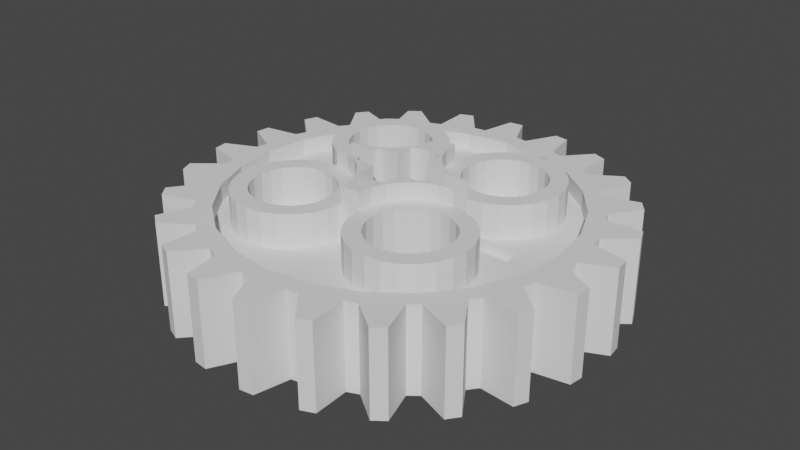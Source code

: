 # Source: Submarin_extra.blend  (saved by Blender 3.4.6; exported with 4.5.12 LTS)
import bpy
from mathutils import Matrix  # noqa: F401  (used for matrix-valued properties, if any)

bpy.ops.wm.read_factory_settings(use_empty=True)
scene = bpy.context.scene
scene.name = 'Scene'

# ---- collections
col_collection = bpy.data.collections.new('Collection'); scene.collection.children.link(col_collection)
col_collection_2 = bpy.data.collections.new('Collection 2'); scene.collection.children.link(col_collection_2)

# ---- world
world_world = bpy.data.worlds.new('World'); scene.world = world_world
world_world.use_nodes = True; world_world.node_tree.nodes.clear()
_N = world_world.node_tree.nodes; _L = world_world.node_tree.links
n0 = _N.new('ShaderNodeOutputWorld'); n0.name = 'World Output'; n0.location = (300, 300)
n1 = _N.new('ShaderNodeBackground'); n1.name = 'Background'; n1.location = (10, 300)
n1.inputs[0].default_value = (0.05088, 0.05088, 0.05088, 1.0)
_L.new(n1.outputs[0], n0.inputs[0])
n0.is_active_output = True
world_world.color = (0.05088, 0.05088, 0.05088)
world_world.use_sun_shadow = False
world_world.sun_shadow_jitter_overblur = 0.0

# ---- meshes
me_bbstock24tgear = bpy.data.meshes.new('bbStock24TGear')
me_bbstock24tgear.from_pydata([(13.51, 18.36, 5.0), (11.65, 19.14, 4.0), (13.51, 18.36, 4.0), (11.11, 19.36, 4.0), (11.11, 19.36, 5.0), (11.65, 19.14, 5.0), (14.93, 3.298, 6.0), (14.22, 2.756, 4.0), (14.93, 3.298, 4.0), (14.22, 2.756, 6.0), (3.896, 16.04, 6.0), (3.314, 15.8, 1.057e-15), (3.896, 16.04, 1.057e-15), (3.314, 15.8, 6.0), (13.4, 10.42, 6.0), (12.52, 10.3, 4.0), (13.4, 10.42, 4.0), (12.52, 10.3, 6.0), (-3.713, 5.56, 5.0), (-3.388, 4.777, 0.0), (-3.388, 4.777, 5.0), (-3.713, 5.56, 0.0), (7.896, 12.04, 7.0), (7.519, 11.88, -3.701e-15), (7.896, 12.04, -3.701e-15), (7.519, 11.88, 7.0), (3.019, 0.1826, 5.0), (2.45, 0.6196, 0.0), (3.019, 0.1826, 0.0), (2.45, 0.6196, 5.0), (9.225, 14.59, 6.0), (9.109, 13.71, 4.0), (9.109, 13.71, 6.0), (9.225, 14.59, 4.0), (11.37, 20.33, 5.0), (12.03, 20.06, 0.0), (11.37, 20.33, 0.0), (12.03, 20.06, 5.0), (13.45, 21.62, 5.0), (13.45, 21.62, 0.0), (7.813, 12.83, 7.0), (7.472, 12.0, 6.0), (7.472, 12.0, 7.0), (7.813, 12.83, 6.0), (19.14, 12.56, 0.0), (19.24, 11.84, 5.0), (19.24, 11.84, 0.0), (19.14, 12.56, 5.0), (9.225, 12.83, 6.0), (9.566, 12.0, 6.0), (9.566, 15.41, 6.0), (10.11, 11.3, 6.0), (10.11, 16.12, 6.0), (10.11, 13.71, 6.0), (10.19, 13.09, 6.0), (10.81, 10.76, 6.0), (10.43, 12.5, 6.0), (10.82, 12.0, 6.0), (11.64, 10.42, 6.0), (11.31, 11.62, 6.0), (11.9, 11.38, 6.0), (12.52, 11.3, 6.0), (13.14, 11.38, 6.0), (13.72, 11.62, 6.0), (14.22, 10.76, 6.0), (14.22, 12.0, 6.0), (14.61, 12.5, 6.0), (14.93, 11.3, 6.0), (14.85, 13.09, 6.0), (14.93, 13.71, 6.0), (10.19, 14.33, 6.0), (10.81, 16.66, 6.0), (10.43, 14.91, 6.0), (10.82, 15.41, 6.0), (11.64, 17.0, 6.0), (11.31, 15.8, 6.0), (11.9, 16.04, 6.0), (12.52, 17.12, 6.0), (12.52, 16.12, 6.0), (13.14, 16.04, 6.0), (13.4, 17.0, 6.0), (13.72, 15.8, 6.0), (14.22, 16.66, 6.0), (14.22, 15.41, 6.0), (14.61, 14.91, 6.0), (14.93, 16.12, 6.0), (14.85, 14.33, 6.0), (15.47, 12.0, 6.0), (15.47, 15.41, 6.0), (15.81, 12.83, 6.0), (15.81, 14.59, 6.0), (15.93, 13.71, 6.0), (18.74, 17.56, 0.0), (19.26, 16.88, 5.0), (19.26, 16.88, 0.0), (18.74, 17.56, 5.0), (18.87, 6.199, 5.0), (20.43, 4.777, 0.0), (18.87, 6.199, 0.0), (20.43, 4.777, 5.0), (2.109, 13.71, 1.057e-15), (2.191, 13.09, 6.0), (2.191, 13.09, 1.057e-15), (2.109, 13.71, 6.0), (3.314, 7.796, 6.0), (2.815, 7.413, -4.582e-15), (3.314, 7.796, -4.582e-15), (2.815, 7.413, 6.0), (9.225, 4.826, 6.0), (9.566, 4.004, 4.0), (9.566, 4.004, 6.0), (9.225, 4.826, 4.0), (6.847, 13.09, 6.0), (6.606, 12.5, 1.057e-15), (6.606, 12.5, 6.0), (6.847, 13.09, 1.057e-15), (10.11, 8.12, 6.0), (9.566, 7.414, 7.0), (9.566, 7.414, 6.0), (9.724, 7.622, 7.0), (10.11, 8.12, 7.0), (10.82, 7.413, -4.582e-15), (10.43, 6.914, 6.0), (10.43, 6.914, -4.582e-15), (10.82, 7.413, 6.0), (10.19, 6.333, 6.0), (10.19, 6.333, -4.582e-15), (2.108, 16.12, 6.0), (1.566, 15.41, 4.0), (1.566, 15.41, 6.0), (2.108, 16.12, 4.0), (14.22, 8.662, 6.0), (14.93, 8.12, 4.0), (14.22, 8.662, 4.0), (14.93, 8.12, 6.0), (13.4, 2.415, 4.0), (13.4, 2.415, 6.0), (15.47, 7.414, 4.0), (15.81, 6.591, 6.0), (15.81, 6.591, 4.0), (15.47, 7.414, 6.0), (9.109, 5.709, 6.0), (9.109, 5.709, 4.0), (4.519, 16.12, 6.0), (4.519, 16.12, 1.057e-15), (5.143, 11.38, 6.0), (5.724, 11.62, 1.057e-15), (5.143, 11.38, 1.057e-15), (5.724, 11.62, 6.0), (12.52, 9.119, 6.0), (13.4, 9.003, 4.0), (12.52, 9.119, 4.0), (13.4, 9.003, 6.0), (15.47, 4.004, 4.0), (15.47, 4.004, 6.0), (2.432, 6.914, 6.0), (2.432, 6.914, -4.582e-15), (1.225, 14.59, 6.0), (1.109, 13.71, 4.0), (1.109, 13.71, 6.0), (1.225, 14.59, 4.0), (14.61, 4.504, 6.0), (14.22, 4.005, -4.582e-15), (14.22, 4.005, 6.0), (14.61, 4.504, -4.582e-15), (7.472, 15.41, 4.0), (7.813, 14.59, 6.0), (7.813, 14.59, 4.0), (7.472, 15.41, 6.0), (3.637, 10.42, 6.0), (2.814, 10.76, 4.0), (3.637, 10.42, 4.0), (2.814, 10.76, 6.0), (6.606, 14.91, 6.0), (6.847, 14.33, 1.057e-15), (6.847, 14.33, 6.0), (6.606, 14.91, 1.057e-15), (4.519, 10.3, 6.0), (4.519, 10.3, 4.0), (14.85, 6.333, 6.0), (14.93, 5.709, -4.582e-15), (14.93, 5.709, 6.0), (14.85, 6.333, -4.582e-15), (6.224, 2.756, 6.0), (5.402, 2.415, 4.0), (6.224, 2.756, 4.0), (5.402, 2.415, 6.0), (6.931, 16.12, 4.0), (6.931, 16.12, 6.0), (2.815, 15.41, 1.057e-15), (2.815, 15.41, 6.0), (7.929, 5.709, 4.0), (7.813, 4.826, 6.0), (7.813, 4.826, 4.0), (7.929, 5.709, 6.0), (3.637, 9.003, 6.0), (4.519, 9.119, 4.0), (3.637, 9.003, 4.0), (4.519, 9.119, 6.0), (4.519, 11.3, 6.0), (4.519, 11.3, 1.057e-15), (3.896, 11.38, 6.0), (3.896, 11.38, 1.057e-15), (1.225, 4.826, 6.0), (1.566, 4.004, 4.0), (1.566, 4.004, 6.0), (1.225, 4.826, 4.0), (1.566, 12.0, 6.0), (2.108, 11.3, 4.0), (2.108, 11.3, 6.0), (1.566, 12.0, 4.0), (13.14, 3.381, 6.0), (13.72, 3.622, -4.582e-15), (13.14, 3.381, -4.582e-15), (13.72, 3.622, 6.0), (13.4, 17.0, 4.0), (12.52, 17.12, 4.0), (17.04, 19.42, 0.0), (16.3, 17.49, 5.0), (16.3, 17.49, 0.0), (17.04, 19.42, 5.0), (2.191, 6.333, -4.582e-15), (2.109, 5.709, 6.0), (2.109, 5.709, -4.582e-15), (2.191, 6.333, 6.0), (15.81, 14.59, 4.0), (15.93, 13.71, 4.0), (15.47, 15.41, 4.0), (14.93, 16.12, 4.0), (19.52, 9.709, 0.0), (19.43, 8.997, 5.0), (19.43, 8.997, 0.0), (19.52, 9.709, 5.0), (1.566, 7.414, 6.0), (1.225, 6.591, 4.0), (1.225, 6.591, 6.0), (1.566, 7.414, 4.0), (1.109, 5.709, 4.0), (1.109, 5.709, 6.0), (3.314, 11.62, 6.0), (3.314, 11.62, 1.057e-15), (6.223, 15.41, 6.0), (5.724, 15.8, 1.057e-15), (6.223, 15.41, 1.057e-15), (5.724, 15.8, 6.0), (6.223, 7.413, 6.0), (5.724, 7.796, -4.582e-15), (6.223, 7.413, -4.582e-15), (5.724, 7.796, 6.0), (6.223, 12.0, 1.057e-15), (6.223, 12.0, 6.0), (10.11, 5.709, 6.0), (10.11, 5.709, -4.582e-15), (3.896, 3.381, 6.0), (4.519, 3.299, -4.582e-15), (3.896, 3.381, -4.582e-15), (4.519, 3.299, 6.0), (3.314, 3.622, 6.0), (3.314, 3.622, -4.582e-15), (15.93, 5.709, 6.0), (15.93, 5.709, 4.0), (14.61, 6.914, 6.0), (14.61, 6.914, -4.582e-15), (5.143, 3.381, -4.582e-15), (5.143, 3.381, 6.0), (2.108, 8.12, 6.0), (2.814, 8.662, 4.0), (2.108, 8.12, 4.0), (2.814, 8.662, 6.0), (10.81, 16.66, 4.0), (10.11, 16.12, 4.0), (10.11, 3.298, 4.0), (10.11, 3.298, 6.0), (3.637, 2.415, 6.0), (2.814, 2.756, 4.0), (3.637, 2.415, 4.0), (2.814, 2.756, 6.0), (6.224, 16.66, 6.0), (6.224, 16.66, 4.0), (10.2, 22.49, 5.0), (9.231, 20.62, 0.0), (9.231, 20.62, 5.0), (10.2, 22.49, 0.0), (4.519, 2.299, 6.0), (4.519, 2.299, 4.0), (14.22, 16.66, 4.0), (14.22, 7.413, 6.0), (13.72, 7.796, -4.582e-15), (14.22, 7.413, -4.582e-15), (13.72, 7.796, 6.0), (5.143, 8.037, -4.582e-15), (5.143, 8.037, 6.0), (2.191, 5.085, 6.0), (2.191, 5.085, -4.582e-15), (9.225, 6.591, 6.0), (10.19, 5.085, 6.0), (10.81, 2.756, 6.0), (10.43, 4.504, 6.0), (10.82, 4.005, 6.0), (11.64, 2.415, 6.0), (11.31, 3.622, 6.0), (11.9, 3.381, 6.0), (12.52, 2.299, 6.0), (12.52, 3.299, 6.0), (14.85, 5.085, 6.0), (10.81, 8.662, 6.0), (11.64, 9.003, 6.0), (11.31, 7.796, 6.0), (11.9, 8.037, 6.0), (12.52, 8.119, 6.0), (13.14, 8.037, 6.0), (15.81, 4.826, 6.0), (15.81, 12.83, 4.0), (11.64, 2.415, 4.0), (12.52, 2.299, 4.0), (5.933, 0.05795, 5.0), (7.938, -0.206, 4.0), (5.933, 0.05795, 4.0), (8.519, -0.2825, 4.0), (8.519, -0.2825, 5.0), (7.938, -0.206, 5.0), (5.402, 17.0, 6.0), (5.402, 17.0, 4.0), (2.108, 3.298, 4.0), (2.108, 3.298, 6.0), (2.803, -1.874, 0.0), (2.803, -1.874, 5.0), (16.82, 4.248, 5.0), (15.58, 2.644, 4.0), (15.58, 2.644, 5.0), (16.82, 4.248, 4.0), (17.17, 4.713, 5.0), (17.17, 4.713, 4.0), (11.31, 7.796, -4.582e-15), (2.814, 16.66, 4.0), (2.814, 16.66, 6.0), (5.724, 3.622, 6.0), (6.223, 4.005, -4.582e-15), (5.724, 3.622, -4.582e-15), (6.223, 4.005, 6.0), (2.432, 12.5, 6.0), (2.432, 12.5, 1.057e-15), (3.637, 17.0, 6.0), (4.519, 17.12, 4.0), (3.637, 17.0, 4.0), (4.519, 17.12, 6.0), (2.815, 4.005, 6.0), (2.815, 4.005, -4.582e-15), (9.225, 6.591, 7.0), (15.47, 12.0, 4.0), (5.143, 16.04, 1.057e-15), (5.143, 16.04, 6.0), (14.85, 5.085, -4.582e-15), (11.9, 8.037, -4.582e-15), (7.472, 4.004, 4.0), (6.931, 3.298, 6.0), (6.931, 3.298, 4.0), (7.472, 4.004, 6.0), (6.847, 5.085, 6.0), (6.606, 4.504, -4.582e-15), (6.606, 4.504, 6.0), (6.847, 5.085, -4.582e-15), (-2.2, 7.574, 5.0), (-4.259, 8.027, 0.0), (-2.2, 7.574, 0.0), (-4.259, 8.027, 5.0), (18.05, 15.21, 5.0), (18.05, 15.21, 0.0), (6.929, 13.71, 6.0), (6.929, 13.71, 1.057e-15), (15.81, 4.826, 4.0), (12.52, 3.299, -4.582e-15), (11.9, 3.381, -4.582e-15), (11.31, 3.622, -4.582e-15), (1.225, 12.83, 4.0), (1.225, 12.83, 6.0), (10.82, 4.005, -4.582e-15), (10.43, 4.504, -4.582e-15), (10.19, 5.085, -4.582e-15), (2.815, 12.0, 6.0), (5.402, 10.42, 6.0), (6.224, 10.76, 6.0), (6.931, 11.3, 6.0), (2.191, 14.33, 6.0), (2.432, 14.91, 6.0), (7.929, 13.71, 6.0), (13.51, 1.056, 5.0), (15.12, 2.287, 4.0), (13.51, 1.056, 4.0), (15.12, 2.287, 5.0), (6.606, 6.914, 6.0), (6.847, 6.333, -4.582e-15), (6.847, 6.333, 6.0), (6.606, 6.914, -4.582e-15), (9.566, 15.41, 4.0), (2.432, 4.504, -4.582e-15), (2.432, 4.504, 6.0), (14.24, 21.29, 0.0), (14.24, 21.29, 5.0), (2.432, 14.91, 1.057e-15), (2.191, 14.33, 1.057e-15), (10.81, 2.756, 4.0), (11.04, 22.38, 0.0), (11.04, 22.38, 5.0), (13.14, 8.037, -4.582e-15), (18.25, 11.71, 5.0), (18.51, 9.709, 4.0), (18.51, 9.709, 5.0), (18.25, 11.71, 4.0), (18.17, 12.29, 5.0), (18.17, 12.29, 4.0), (11.64, 17.0, 4.0), (18.43, 9.128, 5.0), (18.17, 7.123, 4.0), (18.17, 7.123, 5.0), (18.43, 9.128, 4.0), (4.519, 8.119, -4.582e-15), (4.519, 8.119, 6.0), (3.896, 8.037, 6.0), (3.896, 8.037, -4.582e-15), (3.524, 1.056, 5.0), (5.392, 0.2823, 4.0), (3.524, 1.056, 4.0), (5.392, 0.2823, 5.0), (5.933, 19.36, 5.0), (4.065, 18.59, 4.0), (5.933, 19.36, 4.0), (3.524, 18.36, 4.0), (3.524, 18.36, 5.0), (4.065, 18.59, 5.0), (8.519, 19.7, 5.0), (6.515, 19.44, 4.0), (8.519, 19.7, 4.0), (6.515, 19.44, 5.0), (16.73, 16.92, 5.0), (16.73, 16.92, 0.0), (12.52, 8.119, -4.582e-15), (2.815, 12.0, 1.057e-15), (17.4, 14.16, 5.0), (17.4, 14.16, 4.0), (17.17, 14.7, 5.0), (17.17, 14.7, 4.0), (1.919, 17.13, 4.0), (1.454, 16.77, 4.0), (1.454, 16.77, 5.0), (1.919, 17.13, 5.0), (-1.396, 10.29, 4.0), (-1.472, 9.709, 5.0), (-1.472, 9.709, 4.0), (-1.396, 10.29, 5.0), (-1.132, 12.29, 4.0), (-1.132, 12.29, 5.0), (14.22, 10.76, 4.0), (14.02, 19.24, 5.0), (14.59, 18.8, 0.0), (14.02, 19.24, 0.0), (14.59, 18.8, 5.0), (9.519, 8.709, 7.0), (9.519, 7.537, -7.931e-15), (9.519, 7.537, 7.0), (9.519, 8.709, -2.291e-15), (15.58, 16.77, 5.0), (13.98, 18.0, 4.0), (15.58, 16.77, 4.0), (13.98, 18.0, 5.0), (0.2234, 15.17, 4.0), (-0.1335, 14.7, 5.0), (-0.1335, 14.7, 4.0), (0.2234, 15.17, 5.0), (6.929, 5.709, 6.0), (6.929, 5.709, -4.582e-15), (9.101, 19.62, 4.0), (9.101, 19.62, 5.0), (-1.208, 7.704, 4.0), (-1.132, 7.123, 5.0), (-1.132, 7.123, 4.0), (-1.208, 7.704, 5.0), (-0.9073, 12.84, 4.0), (-0.9073, 12.84, 5.0), (7.813, 6.591, 7.0), (7.929, 5.709, 7.0), (7.813, 6.591, 6.0), (5.402, 9.003, 6.0), (6.224, 8.662, 6.0), (6.931, 8.12, 6.0), (7.472, 7.414, 6.0), (10.52, -0.01857, 4.0), (11.11, 0.05795, 4.0), (11.11, 0.05795, 5.0), (10.52, -0.01857, 5.0), (1.454, 2.644, 5.0), (3.059, 1.413, 4.0), (1.454, 2.644, 4.0), (3.059, 1.413, 5.0), (5.402, 9.003, 7.0), (4.519, 9.119, 7.0), (10.11, 11.3, 7.0), (9.724, 11.8, 7.0), (9.566, 12.0, 7.0), (9.109, 5.709, 7.0), (5.402, 10.42, 7.0), (6.224, 10.76, 7.0), (6.931, 8.12, 7.0), (6.224, 8.662, 7.0), (6.432, 8.504, 7.0), (7.314, 7.622, 7.0), (7.472, 7.414, 7.0), (11.64, 10.42, 7.0), (12.52, 10.3, 7.0), (12.52, 9.119, 7.0), (11.64, 9.003, 7.0), (9.225, 12.83, 7.0), (9.109, 13.71, 7.0), (3.587, 21.62, 5.0), (3.683, 19.51, 0.0), (3.683, 19.51, 5.0), (3.587, 21.62, 0.0), (3.019, 19.24, 5.0), (3.019, 19.24, 0.0), (4.371, 21.94, 0.0), (5.672, 20.33, 5.0), (5.672, 20.33, 0.0), (4.371, 21.94, 5.0), (1.109, 9.119, 4.0), (1.109, 10.3, 4.0), (1.097, 3.109, 4.0), (12.97, 0.8317, 4.0), (15.93, 9.119, 4.0), (15.93, 10.3, 4.0), (15.94, 16.31, 4.0), (17.95, 6.581, 4.0), (-0.3578, 5.255, 4.0), (-0.1335, 4.713, 4.0), (7.929, 13.71, 4.0), (14.93, 11.3, 4.0), (10.81, 10.76, 7.0), (10.61, 10.91, 7.0), (17.95, 6.581, 5.0), (8.519, -1.291, 5.0), (7.808, -1.197, 0.0), (8.519, -1.291, 0.0), (7.808, -1.197, 5.0), (4.519, 10.3, 7.0), (7.314, 11.8, 7.0), (6.931, 11.3, 7.0), (12.97, 0.8317, 5.0), (6.347, 8.709, 7.0), (7.519, 8.709, -2.291e-15), (6.347, 8.709, -2.291e-15), (7.519, 8.709, 7.0), (9.143, 7.381, 7.0), (9.143, 7.381, -7.931e-15), (16.37, 19.93, 0.0), (16.37, 19.93, 5.0), (-3.064, 15.43, 5.0), (-1.007, 15.21, 0.0), (-3.064, 15.43, 0.0), (-1.007, 15.21, 5.0), (1.097, 3.109, 5.0), (-0.1335, 4.713, 5.0), (20.75, 13.86, 5.0), (20.75, 13.86, 0.0), (0.6731, -0.5165, 0.0), (0.6731, -0.5165, 5.0), (21.3, 11.39, 0.0), (21.41, 10.55, 5.0), (21.41, 10.55, 0.0), (21.3, 11.39, 5.0), (-2.106, 6.862, 0.0), (-2.106, 6.862, 5.0), (15.94, 16.31, 5.0), (20.43, 14.64, 0.0), (20.43, 14.64, 5.0), (-0.3578, 5.255, 5.0), (-2.481, 9.709, 5.0), (-4.37, 8.868, 5.0), (-2.387, 10.42, 5.0), (-1.831, 13.22, 5.0), (-3.388, 14.64, 5.0), (-0.57, 15.78, 5.0), (-1.19, 18.23, 5.0), (-1.706, 17.56, 5.0), (0.7411, 17.49, 5.0), (1.311, 17.92, 5.0), (1.346, 20.45, 5.0), (0.7411, 1.931, 5.0), (0.0, 0.0, 5.0), (0.6731, 19.93, 5.0), (-1.706, 1.863, 5.0), (-1.007, 4.209, 5.0), (-2.223, 2.536, 5.0), (0.3041, 2.5, 5.0), (-1.282, 4.872, 5.0), (-4.148, 12.23, 5.0), (-4.259, 11.39, 5.0), (-2.106, 12.56, 5.0), (3.587, -2.199, 5.0), (5.009, -0.6416, 5.0), (5.672, -0.9163, 5.0), (5.996, -2.959, 5.0), (6.837, -3.07, 5.0), (9.36, -3.18, 5.0), (10.2, -3.07, 5.0), (10.65, -1.01, 5.0), (11.37, -0.9163, 5.0), (12.67, -2.523, 5.0), (13.45, -2.199, 5.0), (13.36, -0.09213, 5.0), (16.37, -0.5165, 5.0), (15.73, 1.494, 5.0), (15.69, -1.033, 5.0), (17.61, 3.639, 5.0), (18.05, 4.209, 5.0), (20.1, 3.993, 5.0), (19.14, 6.862, 5.0), (21.19, 7.185, 5.0), (21.3, 8.027, 5.0), (18.32, 14.55, 5.0), (14.02, 0.1826, 5.0), (16.3, 1.931, 5.0), (18.23, 1.19, 5.0), (18.74, 1.863, 5.0), (6.384, 20.43, 5.0), (6.837, 22.49, 5.0), (7.678, 22.6, 5.0), (8.519, 20.71, 5.0), (-3.388, 14.64, 0.0), (6.224, 2.756, 2.0), (5.402, 2.415, -4.582e-15), (6.224, 2.756, -4.582e-15), (5.402, 2.415, 2.0), (15.81, 6.591, -4.582e-15), (15.93, 5.709, 2.0), (15.93, 5.709, -4.582e-15), (15.81, 6.591, 2.0), (15.81, 12.83, -4.582e-15), (15.47, 12.0, 2.0), (15.47, 12.0, -4.582e-15), (15.81, 12.83, 2.0), (15.93, 9.119, 2.0), (15.93, 10.3, 2.0), (1.109, 10.3, 2.0), (1.109, 9.119, 2.0), (15.93, 13.71, -4.582e-15), (15.93, 13.71, 2.0), (1.225, 12.83, 2.0), (1.566, 12.0, 1.057e-15), (1.566, 12.0, 2.0), (1.225, 12.83, 1.057e-15), (14.93, 11.3, 2.0), (14.93, 11.3, -4.582e-15), (1.225, 6.591, 2.0), (1.109, 5.709, -4.582e-15), (1.109, 5.709, 2.0), (1.225, 6.591, -4.582e-15), (15.81, 4.826, -4.582e-15), (15.47, 4.004, 2.0), (15.47, 4.004, -4.582e-15), (15.81, 4.826, 2.0), (9.566, 15.41, 2.0), (9.225, 14.59, -4.582e-15), (9.225, 14.59, 2.0), (9.566, 15.41, -4.582e-15), (10.43, 14.91, -4.582e-15), (10.19, 14.33, -4.582e-15), (3.637, 10.42, 2.0), (2.814, 10.76, 1.057e-15), (3.637, 10.42, 1.057e-15), (2.814, 10.76, 2.0), (7.813, 14.59, 1.057e-15), (7.929, 13.71, 2.0), (7.929, 13.71, 1.057e-15), (7.813, 14.59, 2.0), (12.52, 9.119, 2.0), (13.4, 9.003, -4.582e-15), (12.52, 9.119, -4.582e-15), (13.4, 9.003, 2.0), (2.108, 8.12, 2.0), (1.566, 7.414, -4.582e-15), (1.566, 7.414, 2.0), (2.108, 8.12, -4.582e-15), (15.81, 14.59, -4.582e-15), (15.81, 14.59, 2.0), (1.225, 14.59, 1.057e-15), (1.109, 13.71, 1.057e-15), (1.566, 15.41, 1.057e-15), (2.108, 16.12, 1.057e-15), (2.108, 11.3, 1.057e-15), (2.814, 16.66, 1.057e-15), (3.637, 17.0, 1.057e-15), (4.519, 17.12, 1.057e-15), (5.402, 17.0, 1.057e-15), (6.224, 16.66, 1.057e-15), (6.931, 16.12, 1.057e-15), (10.11, 16.12, -4.582e-15), (10.11, 13.71, -4.582e-15), (10.81, 16.66, -4.582e-15), (10.82, 15.41, -4.582e-15), (11.64, 17.0, -4.582e-15), (11.31, 15.8, -4.582e-15), (11.9, 16.04, -4.582e-15), (12.52, 17.12, -4.582e-15), (12.52, 16.12, -4.582e-15), (13.4, 17.0, -4.582e-15), (13.14, 16.04, -4.582e-15), (13.72, 15.8, -4.582e-15), (14.22, 16.66, -4.582e-15), (14.22, 15.41, -4.582e-15), (14.61, 14.91, -4.582e-15), (14.93, 16.12, -4.582e-15), (14.85, 14.33, -4.582e-15), (14.93, 13.71, -4.582e-15), (7.472, 15.41, 1.057e-15), (8.519, 12.12, -3.701e-15), (9.109, 13.71, -4.582e-15), (9.143, 12.04, -3.701e-15), (9.519, 11.88, -3.701e-15), (9.519, 10.71, 1.939e-15), (10.69, 10.71, -3.701e-15), (10.19, 13.09, -4.582e-15), (10.43, 12.5, -4.582e-15), (10.82, 12.0, -4.582e-15), (10.85, 10.33, -3.701e-15), (11.31, 11.62, -4.582e-15), (10.85, 10.3, -3.701e-15), (12.52, 10.3, -4.582e-15), (11.9, 11.38, -4.582e-15), (12.52, 11.3, -4.582e-15), (13.14, 11.38, -4.582e-15), (13.4, 10.42, -4.582e-15), (13.72, 11.62, -4.582e-15), (14.22, 10.76, -4.582e-15), (14.22, 12.0, -4.582e-15), (14.61, 12.5, -4.582e-15), (14.85, 13.09, -4.582e-15), (15.47, 15.41, -4.582e-15), (4.519, 10.3, 1.057e-15), (6.177, 10.3, -3.701e-15), (6.191, 10.33, -3.701e-15), (6.347, 10.71, 1.939e-15), (7.519, 10.71, 1.939e-15), (14.22, 8.662, -4.582e-15), (14.22, 8.662, 2.0), (6.224, 16.66, 2.0), (6.931, 16.12, 2.0), (12.52, 2.299, 2.0), (11.64, 2.415, -4.582e-15), (12.52, 2.299, -4.582e-15), (11.64, 2.415, 2.0), (3.637, 17.0, 2.0), (4.519, 17.12, 2.0), (10.11, 16.12, 2.0), (10.81, 16.66, 2.0), (1.109, 13.71, 2.0), (14.93, 8.12, -4.582e-15), (14.93, 8.12, 2.0), (1.225, 14.59, 2.0), (9.109, 5.709, 2.0), (9.225, 4.826, -4.582e-15), (9.225, 4.826, 2.0), (9.109, 5.709, -7.931e-15), (15.47, 15.41, 2.0), (14.93, 16.12, 2.0), (10.85, 9.085, -7.931e-15), (10.85, 9.119, -7.931e-15), (10.11, 3.298, -4.582e-15), (10.81, 2.756, -4.582e-15), (13.4, 2.415, -4.582e-15), (14.22, 2.756, -4.582e-15), (14.93, 3.298, -4.582e-15), (15.47, 7.414, -4.582e-15), (10.69, 8.709, -7.931e-15), (9.566, 4.004, -4.582e-15), (1.225, 4.826, -4.582e-15), (1.566, 4.004, -4.582e-15), (2.108, 3.298, -4.582e-15), (2.814, 8.662, -4.582e-15), (3.637, 9.003, -4.582e-15), (4.519, 9.119, -7.931e-15), (6.191, 9.119, -7.931e-15), (6.191, 9.085, -7.931e-15), (6.931, 3.298, -4.582e-15), (7.472, 4.004, -4.582e-15), (7.519, 7.537, -7.931e-15), (7.813, 4.826, -4.582e-15), (7.896, 7.381, -7.931e-15), (7.929, 5.709, -7.931e-15), (8.519, 7.299, -7.931e-15), (2.814, 2.756, -4.582e-15), (3.637, 2.415, -4.582e-15), (4.519, 2.299, -4.582e-15), (9.566, 4.004, 2.0), (10.11, 3.298, 2.0), (2.108, 11.3, 2.0), (7.929, 5.709, 2.0), (5.402, 17.0, 2.0), (1.566, 15.41, 2.0), (4.519, 10.3, 2.0), (14.93, 3.298, 2.0), (7.472, 15.41, 2.0), (14.22, 2.756, 2.0), (17.95, 6.581, 2.0), (17.17, 4.713, 0.0), (17.17, 4.713, 2.0), (17.95, 6.581, 0.0), (18.17, 7.123, 2.0), (18.17, 7.123, 0.0), (1.454, 2.644, 2.0), (3.059, 1.413, 0.0), (1.454, 2.644, 0.0), (3.524, 1.056, 0.0), (3.524, 1.056, 2.0), (3.059, 1.413, 2.0), (1.097, 3.109, 0.0), (1.097, 3.109, 2.0), (-0.1335, 4.713, 0.0), (-0.1335, 4.713, 2.0), (11.11, 0.05795, 2.0), (12.97, 0.8317, 0.0), (11.11, 0.05795, 0.0), (13.51, 1.056, 0.0), (13.51, 1.056, 2.0), (12.97, 0.8317, 2.0), (-1.396, 10.29, 0.0), (-1.472, 9.709, 2.0), (-1.472, 9.709, 0.0), (-1.396, 10.29, 2.0), (-1.132, 12.29, 0.0), (-1.132, 12.29, 2.0), (5.933, 0.05795, 2.0), (7.938, -0.206, 0.0), (5.933, 0.05795, 0.0), (8.519, -0.2825, 0.0), (8.519, -0.2825, 2.0), (7.938, -0.206, 2.0), (5.933, 19.36, 2.0), (4.065, 18.59, 0.0), (5.933, 19.36, 0.0), (3.524, 18.36, 0.0), (3.524, 18.36, 2.0), (4.065, 18.59, 2.0), (-1.208, 7.704, 0.0), (-1.132, 7.123, 2.0), (-1.132, 7.123, 0.0), (-1.208, 7.704, 2.0), (1.919, 17.13, 0.0), (1.454, 16.77, 0.0), (1.454, 16.77, 2.0), (1.919, 17.13, 2.0), (18.43, 9.128, 2.0), (18.43, 9.128, 0.0), (18.51, 9.709, 2.0), (18.51, 9.709, 0.0), (15.94, 16.31, 2.0), (17.17, 14.7, 0.0), (17.17, 14.7, 2.0), (15.94, 16.31, 0.0), (15.58, 16.77, 2.0), (15.58, 16.77, 0.0), (-0.3578, 5.255, 0.0), (-0.3578, 5.255, 2.0), (5.392, 0.2823, 0.0), (5.392, 0.2823, 2.0), (18.25, 11.71, 2.0), (18.25, 11.71, 0.0), (18.17, 12.29, 2.0), (18.17, 12.29, 0.0), (11.11, 19.36, 2.0), (9.101, 19.62, 0.0), (11.11, 19.36, 0.0), (8.519, 19.7, 0.0), (8.519, 19.7, 2.0), (9.101, 19.62, 2.0), (13.98, 18.0, 0.0), (13.51, 18.36, 0.0), (13.51, 18.36, 2.0), (13.98, 18.0, 2.0), (10.52, -0.01857, 0.0), (10.52, -0.01857, 2.0), (6.515, 19.44, 0.0), (6.515, 19.44, 2.0), (-0.9073, 12.84, 0.0), (-0.9073, 12.84, 2.0), (-0.1335, 14.7, 0.0), (-0.1335, 14.7, 2.0), (0.2234, 15.17, 0.0), (0.2234, 15.17, 2.0), (15.12, 2.287, 0.0), (15.58, 2.644, 0.0), (15.58, 2.644, 2.0), (15.12, 2.287, 2.0), (16.82, 4.248, 2.0), (16.82, 4.248, 0.0), (11.65, 19.14, 0.0), (11.65, 19.14, 2.0), (17.4, 14.16, 2.0), (17.4, 14.16, 0.0), (4.519, 9.119, 2.0), (3.637, 9.003, 2.0), (2.108, 16.12, 2.0), (13.4, 17.0, 2.0), (14.22, 16.66, 2.0), (6.931, 3.298, 2.0), (7.472, 4.004, 2.0), (7.813, 4.826, 2.0), (14.22, 10.76, 2.0), (13.4, 10.42, 2.0), (10.81, 2.756, 2.0), (9.109, 13.71, 2.0), (2.814, 8.662, 2.0), (1.225, 4.826, 2.0), (12.52, 10.3, 2.0), (2.814, 16.66, 2.0), (4.519, 2.299, 2.0), (3.637, 2.415, 2.0), (2.814, 2.756, 2.0), (13.4, 2.415, 2.0), (11.64, 17.0, 2.0), (15.47, 7.414, 2.0), (12.52, 17.12, 2.0), (1.566, 4.004, 2.0), (2.108, 3.298, 2.0), (6.177, 10.3, 7.0), (6.191, 10.33, 7.0), (6.347, 10.71, 7.0), (10.69, 10.71, 7.0), (10.85, 10.33, 7.0), (-2.481, 9.709, 0.0), (-4.37, 8.868, 0.0), (6.191, 9.085, 7.0), (6.191, 9.119, 7.0), (10.81, 8.662, 7.0), (10.61, 8.504, 7.0), (6.432, 10.91, 7.0), (9.519, 11.88, 7.0), (9.519, 10.71, 7.0), (19.14, 6.862, 0.0), (21.19, 7.185, 0.0), (9.143, 12.04, 7.0), (7.519, 10.71, 7.0), (18.05, 4.209, 0.0), (20.1, 3.993, 0.0), (10.69, 8.709, 7.0), (8.519, 7.299, 7.0), (-1.706, 17.56, 0.0), (-1.19, 18.23, 0.0), (7.929, 13.71, 7.0), (-2.106, 12.56, 0.0), (-1.831, 13.22, 0.0), (10.85, 10.3, 7.0), (8.519, 12.12, 7.0), (7.678, 22.6, 0.0), (6.837, 22.49, 0.0), (7.896, 7.381, 7.0), (1.346, 20.45, 0.0), (1.311, 17.92, 0.0), (0.6731, 19.93, 0.0), (18.74, 1.863, 0.0), (18.23, 1.19, 0.0), (-4.259, 11.39, 0.0), (-4.148, 12.23, 0.0), (-1.007, 4.209, 0.0), (-1.282, 4.872, 0.0), (-0.57, 15.78, 0.0), (21.3, 8.027, 0.0), (14.02, 0.1826, 0.0), (15.69, -1.033, 0.0), (5.996, -2.959, 0.0), (6.837, -3.07, 0.0), (9.36, -3.18, 0.0), (10.2, -3.07, 0.0), (7.519, 7.537, 7.0), (10.85, 9.085, 7.0), (10.85, 9.119, 7.0), (16.37, -0.5165, 0.0), (15.73, 1.494, 0.0), (0.7411, 17.49, 0.0), (8.519, 20.71, 0.0), (12.67, -2.523, 0.0), (11.37, -0.9163, 0.0), (18.32, 14.55, 0.0), (13.36, -0.09213, 0.0), (13.45, -2.199, 0.0), (16.3, 1.931, 0.0), (-1.706, 1.863, 0.0), (0.3041, 2.5, 0.0), (-2.387, 10.42, 0.0), (3.587, -2.199, 0.0), (5.009, -0.6416, 0.0), (5.672, -0.9163, 0.0), (0.0, 0.0, 0.0), (6.384, 20.43, 0.0), (-2.223, 2.536, 0.0), (0.7411, 1.931, 0.0), (10.65, -1.01, 0.0), (17.61, 3.639, 0.0)], [], [(0, 1, 2), (1, 0, 3), (3, 0, 4), (4, 0, 5), (6, 7, 8), (7, 6, 9), (10, 11, 12), (11, 10, 13), (14, 15, 16), (15, 14, 17), (18, 19, 20), (19, 18, 21), (22, 23, 24), (23, 22, 25), (26, 27, 28), (27, 26, 29), (30, 31, 32), (31, 30, 33), (34, 35, 36), (35, 34, 37), (38, 35, 37), (35, 38, 39), (40, 41, 42), (41, 40, 43), (44, 45, 46), (45, 44, 47), (48, 30, 32), (30, 48, 49), (30, 49, 50), (50, 49, 51), (50, 51, 52), (52, 51, 53), (53, 51, 54), (54, 51, 55), (54, 55, 56), (56, 55, 57), (57, 55, 58), (57, 58, 59), (59, 58, 60), (60, 58, 17), (60, 17, 61), (61, 17, 14), (61, 14, 62), (62, 14, 63), (63, 14, 64), (63, 64, 65), (65, 64, 66), (66, 64, 67), (66, 67, 68), (68, 67, 69), (52, 70, 71), (70, 52, 53), (71, 70, 72), (71, 72, 73), (71, 73, 74), (74, 73, 75), (74, 75, 76), (74, 76, 77), (77, 76, 78), (77, 78, 79), (77, 79, 80), (80, 79, 81), (80, 81, 82), (82, 81, 83), (82, 83, 84), (82, 84, 85), (85, 84, 86), (85, 86, 69), (85, 69, 67), (85, 67, 87), (85, 87, 88), (88, 87, 89), (88, 89, 90), (90, 89, 91), (92, 93, 94), (93, 92, 95), (96, 97, 98), (97, 96, 99), (100, 101, 102), (101, 100, 103), (104, 105, 106), (105, 104, 107), (108, 109, 110), (109, 108, 111), (112, 113, 114), (113, 112, 115), (116, 117, 118), (117, 116, 119), (119, 116, 120), (121, 122, 123), (122, 121, 124), (123, 125, 126), (125, 123, 122), (127, 128, 129), (128, 127, 130), (131, 132, 133), (132, 131, 134), (9, 135, 7), (135, 9, 136), (137, 138, 139), (138, 137, 140), (141, 111, 108), (111, 141, 142), (143, 12, 144), (12, 143, 10), (145, 146, 147), (146, 145, 148), (149, 150, 151), (150, 149, 152), (153, 6, 8), (6, 153, 154), (105, 155, 156), (155, 105, 107), (157, 158, 159), (158, 157, 160), (161, 162, 163), (162, 161, 164), (165, 166, 167), (166, 165, 168), (169, 170, 171), (170, 169, 172), (173, 174, 175), (174, 173, 176), (177, 171, 178), (171, 177, 169), (179, 180, 181), (180, 179, 182), (183, 184, 185), (184, 183, 186), (187, 168, 165), (168, 187, 188), (13, 189, 11), (189, 13, 190), (191, 192, 193), (192, 191, 194), (195, 196, 197), (196, 195, 198), (199, 147, 200), (147, 199, 145), (201, 200, 202), (200, 201, 199), (203, 204, 205), (204, 203, 206), (129, 160, 157), (160, 129, 128), (207, 208, 209), (208, 207, 210), (211, 212, 213), (212, 211, 214), (77, 215, 216), (215, 77, 80), (217, 218, 219), (218, 217, 220), (221, 222, 223), (222, 221, 224), (225, 91, 226), (91, 225, 90), (227, 90, 225), (90, 227, 88), (228, 88, 227), (88, 228, 85), (229, 230, 231), (230, 229, 232), (233, 234, 235), (234, 233, 236), (235, 237, 238), (237, 235, 234), (239, 202, 240), (202, 239, 201), (241, 242, 243), (242, 241, 244), (245, 246, 247), (246, 245, 248), (114, 249, 250), (249, 114, 113), (126, 251, 252), (251, 126, 125), (253, 254, 255), (254, 253, 256), (132, 140, 137), (140, 132, 134), (257, 255, 258), (255, 257, 253), (139, 259, 260), (259, 139, 138), (261, 182, 179), (182, 261, 262), (256, 263, 254), (263, 256, 264), (265, 266, 267), (266, 265, 268), (52, 269, 270), (269, 52, 71), (110, 271, 272), (271, 110, 109), (273, 274, 275), (274, 273, 276), (277, 187, 278), (187, 277, 188), (279, 280, 281), (280, 279, 282), (283, 275, 284), (275, 283, 273), (82, 228, 285), (228, 82, 85), (286, 287, 288), (287, 286, 289), (248, 290, 246), (290, 248, 291), (223, 292, 293), (292, 223, 222), (108, 294, 141), (294, 108, 110), (294, 110, 118), (118, 110, 272), (118, 272, 116), (116, 272, 251), (251, 272, 295), (295, 272, 296), (295, 296, 297), (297, 296, 298), (298, 296, 299), (298, 299, 300), (300, 299, 301), (301, 299, 302), (301, 302, 303), (303, 302, 136), (303, 136, 211), (211, 136, 214), (214, 136, 9), (214, 9, 163), (163, 9, 161), (161, 9, 6), (161, 6, 304), (304, 6, 181), (116, 125, 305), (125, 116, 251), (305, 125, 122), (305, 122, 124), (305, 124, 306), (306, 124, 307), (306, 307, 308), (306, 308, 149), (149, 308, 309), (149, 309, 310), (149, 310, 152), (152, 310, 289), (152, 289, 131), (131, 289, 286), (131, 286, 261), (131, 261, 134), (134, 261, 179), (134, 179, 181), (134, 181, 6), (134, 6, 154), (134, 154, 140), (140, 154, 311), (140, 311, 138), (138, 311, 259), (226, 89, 312), (89, 226, 91), (302, 313, 314), (313, 302, 299), (315, 316, 317), (316, 315, 318), (318, 315, 319), (319, 315, 320), (321, 278, 322), (278, 321, 277), (205, 323, 324), (323, 205, 204), (26, 325, 326), (325, 26, 28), (327, 328, 329), (328, 327, 330), (330, 327, 331), (330, 331, 332), (156, 224, 221), (224, 156, 155), (307, 121, 333), (121, 307, 124), (136, 314, 135), (314, 136, 302), (127, 334, 130), (334, 127, 335), (336, 337, 338), (337, 336, 339), (152, 133, 150), (133, 152, 131), (102, 340, 341), (340, 102, 101), (342, 343, 344), (343, 342, 345), (346, 258, 347), (258, 346, 257), (118, 348, 294), (348, 118, 117), (312, 87, 349), (87, 312, 89), (244, 350, 242), (350, 244, 351), (268, 197, 266), (197, 268, 195), (238, 206, 203), (206, 238, 237), (304, 164, 161), (164, 304, 352), (308, 333, 353), (333, 308, 307), (354, 355, 356), (355, 354, 357), (358, 359, 360), (359, 358, 361), (362, 363, 364), (363, 362, 365), (94, 366, 367), (366, 94, 93), (368, 115, 112), (115, 368, 369), (260, 311, 370), (311, 260, 259), (214, 162, 212), (162, 214, 163), (301, 371, 372), (371, 301, 303), (300, 372, 373), (372, 300, 301), (351, 144, 350), (144, 351, 143), (159, 374, 375), (374, 159, 158), (298, 373, 376), (373, 298, 300), (377, 298, 376), (298, 377, 297), (378, 297, 377), (297, 378, 295), (375, 157, 159), (157, 375, 207), (157, 207, 129), (129, 207, 209), (129, 209, 127), (127, 209, 103), (103, 209, 101), (101, 209, 172), (101, 172, 340), (340, 172, 379), (379, 172, 169), (379, 169, 239), (239, 169, 201), (201, 169, 177), (201, 177, 199), (199, 177, 380), (199, 380, 145), (145, 380, 148), (148, 380, 381), (148, 381, 250), (250, 381, 114), (114, 381, 382), (114, 382, 112), (112, 382, 368), (127, 383, 335), (383, 127, 103), (335, 383, 384), (335, 384, 190), (335, 190, 342), (342, 190, 13), (342, 13, 10), (342, 10, 345), (345, 10, 143), (345, 143, 351), (345, 351, 321), (321, 351, 244), (321, 244, 277), (277, 244, 241), (277, 241, 173), (277, 173, 188), (188, 173, 175), (188, 175, 368), (188, 368, 382), (188, 382, 41), (188, 41, 168), (168, 41, 43), (168, 43, 166), (166, 43, 385), (335, 344, 334), (344, 335, 342), (386, 387, 388), (387, 386, 328), (328, 386, 329), (329, 386, 389), (390, 391, 392), (391, 390, 393), (50, 33, 30), (33, 50, 394), (395, 346, 347), (346, 395, 396), (38, 397, 39), (397, 38, 398), (399, 383, 400), (383, 399, 384), (193, 357, 354), (357, 193, 192), (296, 271, 401), (271, 296, 272), (375, 210, 207), (210, 375, 374), (402, 34, 36), (34, 402, 403), (289, 404, 287), (404, 289, 310), (405, 406, 407), (406, 405, 408), (408, 405, 409), (408, 409, 410), (303, 213, 371), (213, 303, 211), (265, 236, 233), (236, 265, 267), (74, 216, 411), (216, 74, 77), (264, 338, 263), (338, 264, 336), (412, 413, 414), (413, 412, 415), (415, 412, 407), (415, 407, 406), (291, 416, 290), (416, 291, 417), (418, 106, 419), (106, 418, 104), (293, 396, 395), (396, 293, 292), (420, 421, 422), (421, 420, 317), (317, 420, 315), (315, 420, 423), (424, 425, 426), (425, 424, 427), (427, 424, 428), (428, 424, 429), (430, 431, 432), (431, 430, 426), (426, 430, 424), (424, 430, 433), (219, 434, 435), (434, 219, 218), (181, 352, 304), (352, 181, 180), (417, 419, 416), (419, 417, 418), (309, 353, 436), (353, 309, 308), (341, 379, 437), (379, 341, 340), (379, 240, 437), (240, 379, 239), (252, 295, 378), (295, 252, 251), (438, 410, 409), (410, 438, 439), (439, 438, 440), (439, 440, 441), (428, 442, 427), (442, 428, 443), (443, 428, 444), (444, 428, 445), (80, 285, 215), (285, 80, 82), (189, 384, 399), (384, 189, 190), (245, 393, 390), (393, 245, 247), (446, 447, 448), (447, 446, 449), (449, 446, 450), (449, 450, 451), (52, 394, 50), (394, 52, 270), (355, 185, 356), (185, 355, 183), (64, 16, 452), (16, 64, 14), (453, 454, 455), (454, 453, 456), (457, 458, 459), (458, 457, 460), (461, 462, 463), (462, 461, 2), (2, 461, 0), (0, 461, 464), (465, 466, 467), (466, 465, 468), (468, 465, 443), (468, 443, 444), (469, 361, 358), (361, 469, 470), (4, 471, 3), (471, 4, 432), (432, 4, 430), (430, 4, 472), (392, 470, 469), (470, 392, 391), (186, 284, 184), (284, 186, 283), (473, 474, 475), (474, 473, 476), (476, 473, 448), (476, 448, 447), (477, 451, 450), (451, 477, 478), (478, 477, 467), (478, 467, 466), (479, 194, 480), (194, 479, 481), (203, 235, 238), (235, 203, 205), (235, 205, 233), (233, 205, 324), (233, 324, 265), (265, 324, 222), (222, 324, 292), (292, 324, 276), (292, 276, 396), (396, 276, 346), (346, 276, 273), (346, 273, 257), (257, 273, 253), (253, 273, 283), (253, 283, 256), (256, 283, 186), (256, 186, 264), (264, 186, 336), (336, 186, 183), (336, 183, 339), (339, 183, 360), (360, 183, 355), (360, 355, 358), (358, 355, 469), (265, 224, 268), (224, 265, 222), (268, 224, 155), (268, 155, 107), (268, 107, 195), (195, 107, 104), (195, 104, 418), (195, 418, 198), (198, 418, 417), (198, 417, 291), (198, 291, 482), (482, 291, 248), (482, 248, 483), (483, 248, 245), (483, 245, 390), (483, 390, 484), (484, 390, 392), (484, 392, 469), (484, 469, 355), (484, 355, 357), (484, 357, 485), (485, 357, 192), (485, 192, 481), (481, 192, 194), (319, 486, 318), (486, 319, 487), (487, 319, 488), (488, 319, 489), (490, 491, 492), (491, 490, 422), (422, 490, 420), (420, 490, 493), (494, 198, 482), (198, 494, 495), (49, 496, 51), (496, 49, 497), (497, 49, 498), (141, 191, 142), (191, 141, 194), (194, 141, 499), (194, 499, 480), (279, 402, 282), (402, 279, 403), (500, 381, 380), (381, 500, 501), (502, 483, 484), (483, 502, 503), (503, 502, 504), (505, 485, 506), (485, 505, 484), (484, 505, 502), (507, 17, 58), (17, 507, 508), (294, 499, 141), (499, 294, 348), (509, 306, 149), (306, 509, 510), (32, 511, 48), (511, 32, 512), (48, 498, 49), (498, 48, 511), (513, 514, 515), (514, 513, 516), (517, 514, 518), (514, 517, 515), (519, 520, 521), (520, 519, 522), (506, 481, 479), (481, 506, 485), (234, 523, 237), (523, 234, 236), (523, 236, 267), (523, 267, 266), (523, 266, 197), (523, 197, 196), (524, 374, 158), (374, 524, 210), (210, 524, 208), (208, 524, 170), (170, 524, 171), (171, 524, 178), (492, 237, 525), (237, 492, 206), (206, 492, 204), (204, 492, 491), (204, 491, 323), (323, 491, 274), (274, 491, 275), (275, 491, 422), (275, 422, 421), (275, 421, 284), (284, 421, 184), (184, 421, 317), (184, 317, 185), (185, 317, 316), (185, 316, 356), (356, 316, 354), (354, 316, 193), (193, 316, 191), (191, 316, 142), (142, 316, 318), (142, 318, 111), (111, 318, 486), (111, 486, 109), (109, 486, 271), (271, 486, 401), (401, 486, 487), (401, 487, 313), (313, 487, 526), (313, 526, 314), (314, 526, 135), (135, 526, 388), (135, 388, 7), (7, 388, 387), (7, 387, 8), (8, 387, 153), (153, 387, 328), (153, 328, 370), (370, 328, 330), (370, 330, 260), (260, 330, 527), (527, 330, 528), (528, 330, 226), (226, 330, 529), (529, 330, 441), (441, 330, 332), (441, 332, 439), (439, 332, 530), (439, 530, 410), (410, 530, 413), (410, 413, 408), (408, 413, 415), (408, 415, 406), (473, 446, 448), (446, 473, 450), (450, 473, 475), (450, 475, 477), (477, 475, 531), (477, 531, 467), (467, 531, 532), (467, 532, 465), (465, 532, 525), (465, 525, 158), (465, 158, 443), (158, 525, 237), (158, 237, 523), (158, 523, 524), (443, 158, 160), (443, 160, 128), (443, 128, 442), (442, 128, 130), (442, 130, 427), (427, 130, 334), (427, 334, 344), (427, 344, 425), (425, 344, 343), (425, 343, 426), (426, 343, 322), (426, 322, 278), (426, 278, 431), (431, 278, 187), (431, 187, 432), (432, 187, 165), (432, 165, 167), (432, 167, 533), (432, 533, 31), (432, 31, 471), (471, 31, 33), (471, 33, 3), (3, 33, 394), (3, 394, 270), (3, 270, 269), (3, 269, 411), (3, 411, 1), (1, 411, 216), (1, 216, 2), (2, 216, 215), (2, 215, 285), (2, 285, 462), (462, 285, 463), (463, 285, 228), (463, 228, 227), (463, 227, 225), (463, 225, 529), (529, 225, 226), (528, 16, 15), (16, 528, 452), (452, 528, 534), (534, 528, 349), (349, 528, 312), (312, 528, 226), (150, 527, 151), (527, 150, 133), (527, 133, 132), (527, 132, 137), (527, 137, 139), (527, 139, 260), (310, 436, 404), (436, 310, 309), (241, 176, 173), (176, 241, 243), (148, 249, 146), (249, 148, 250), (400, 103, 100), (103, 400, 383), (360, 337, 339), (337, 360, 359), (496, 55, 51), (55, 496, 535), (535, 496, 536), (537, 332, 331), (332, 537, 530), (530, 537, 414), (530, 414, 413), (538, 539, 540), (539, 538, 541), (542, 380, 177), (380, 542, 500), (543, 382, 544), (382, 543, 41), (41, 543, 42), (488, 526, 487), (526, 488, 388), (388, 488, 386), (386, 488, 545), (67, 452, 534), (452, 67, 64), (513, 519, 516), (519, 513, 522), (546, 547, 548), (547, 546, 549), (550, 458, 551), (458, 550, 459), (456, 552, 454), (552, 456, 553), (554, 555, 556), (555, 554, 557), (553, 217, 552), (217, 553, 220), (397, 453, 455), (453, 397, 398), (370, 154, 153), (154, 370, 311), (71, 411, 269), (411, 71, 74), (175, 369, 368), (369, 175, 174), (345, 322, 343), (322, 345, 321), (525, 490, 492), (490, 525, 558), (558, 525, 532), (558, 532, 559), (560, 44, 561), (44, 560, 47), (29, 562, 27), (562, 29, 563), (564, 565, 566), (565, 564, 567), (362, 568, 569), (568, 362, 364), (349, 67, 534), (67, 349, 87), (570, 441, 440), (441, 570, 529), (529, 570, 461), (529, 461, 463), (571, 560, 561), (560, 571, 572), (276, 323, 274), (323, 276, 324), (531, 559, 532), (559, 531, 573), (573, 531, 475), (573, 475, 474), (365, 574, 575), (574, 365, 362), (574, 362, 576), (577, 554, 578), (554, 577, 557), (557, 577, 447), (557, 447, 449), (557, 449, 451), (557, 451, 478), (557, 478, 579), (579, 478, 466), (579, 580, 581), (580, 579, 582), (582, 579, 466), (582, 466, 468), (582, 468, 444), (582, 444, 583), (583, 444, 584), (584, 444, 517), (517, 444, 445), (517, 445, 428), (517, 428, 515), (515, 428, 429), (563, 585, 586), (585, 563, 29), (585, 29, 558), (558, 29, 490), (490, 29, 493), (493, 29, 26), (584, 587, 583), (588, 589, 590), (589, 588, 591), (589, 591, 573), (573, 591, 559), (559, 591, 558), (558, 591, 585), (20, 569, 18), (569, 20, 592), (569, 592, 577), (577, 592, 447), (447, 592, 476), (476, 592, 589), (476, 589, 474), (474, 589, 573), (576, 593, 594), (593, 576, 595), (595, 576, 362), (595, 362, 569), (595, 569, 577), (596, 26, 326), (26, 596, 493), (493, 596, 420), (420, 596, 423), (423, 596, 597), (423, 597, 598), (423, 598, 315), (315, 598, 599), (315, 599, 320), (320, 599, 600), (320, 600, 541), (320, 541, 538), (320, 538, 319), (319, 538, 489), (489, 538, 601), (489, 601, 602), (489, 602, 603), (489, 603, 488), (488, 603, 604), (488, 604, 545), (545, 604, 605), (545, 605, 606), (545, 606, 607), (608, 609, 610), (611, 537, 331), (537, 611, 612), (537, 612, 414), (414, 612, 613), (414, 613, 96), (414, 96, 412), (412, 96, 407), (96, 613, 99), (614, 47, 96), (47, 614, 45), (45, 614, 230), (230, 614, 615), (230, 615, 616), (45, 232, 567), (232, 45, 230), (567, 232, 565), (409, 366, 438), (366, 409, 617), (617, 409, 405), (617, 405, 407), (617, 407, 47), (617, 47, 572), (47, 407, 96), (572, 47, 560), (440, 218, 570), (218, 440, 434), (434, 440, 95), (95, 440, 438), (95, 438, 366), (95, 366, 93), (607, 386, 545), (386, 607, 618), (386, 618, 389), (389, 618, 610), (389, 610, 329), (329, 610, 609), (329, 609, 327), (327, 609, 619), (327, 619, 620), (327, 620, 331), (331, 620, 611), (611, 620, 621), (461, 453, 464), (453, 461, 456), (456, 461, 553), (553, 461, 570), (553, 570, 218), (553, 218, 220), (515, 522, 513), (522, 515, 429), (522, 429, 424), (522, 424, 520), (520, 424, 622), (622, 424, 433), (622, 433, 623), (623, 433, 430), (623, 430, 624), (624, 430, 625), (625, 430, 472), (625, 472, 281), (281, 472, 4), (281, 4, 279), (279, 4, 403), (403, 4, 34), (34, 4, 5), (34, 5, 37), (37, 5, 0), (37, 0, 38), (38, 0, 398), (398, 0, 453), (453, 0, 464), (554, 626, 578), (626, 554, 556), (299, 401, 313), (401, 299, 296), (167, 385, 533), (385, 167, 166), (286, 262, 261), (262, 286, 288), (627, 628, 629), (628, 627, 630), (631, 632, 633), (632, 631, 634), (635, 636, 637), (636, 635, 638), (528, 639, 527), (639, 528, 640), (641, 523, 642), (523, 641, 524), (643, 638, 635), (638, 643, 644), (645, 646, 647), (646, 645, 648), (637, 649, 650), (649, 637, 636), (651, 652, 653), (652, 651, 654), (655, 656, 657), (656, 655, 658), (659, 660, 661), (660, 659, 662), (663, 70, 664), (70, 663, 72), (665, 666, 667), (666, 665, 668), (669, 670, 671), (670, 669, 672), (673, 674, 675), (674, 673, 676), (677, 678, 679), (678, 677, 680), (681, 644, 643), (644, 681, 682), (683, 648, 684), (648, 683, 685), (648, 685, 646), (646, 685, 686), (646, 686, 687), (687, 686, 100), (100, 686, 400), (400, 686, 688), (400, 688, 399), (399, 688, 189), (189, 688, 689), (189, 689, 11), (11, 689, 12), (12, 689, 690), (12, 690, 144), (144, 690, 691), (144, 691, 350), (350, 691, 242), (242, 691, 692), (242, 692, 243), (243, 692, 176), (176, 692, 693), (176, 693, 174), (174, 693, 369), (694, 664, 695), (664, 694, 696), (664, 696, 663), (663, 696, 697), (697, 696, 698), (697, 698, 699), (699, 698, 700), (700, 698, 701), (700, 701, 702), (702, 701, 703), (702, 703, 704), (704, 703, 705), (705, 703, 706), (705, 706, 707), (707, 706, 708), (708, 706, 709), (708, 709, 710), (710, 709, 711), (669, 23, 712), (23, 669, 24), (24, 669, 671), (24, 671, 713), (713, 671, 714), (713, 714, 715), (715, 714, 660), (715, 660, 716), (716, 660, 662), (716, 662, 717), (717, 662, 718), (718, 662, 719), (719, 662, 695), (695, 662, 694), (718, 719, 720), (718, 720, 721), (718, 721, 722), (722, 721, 723), (722, 723, 724), (724, 723, 725), (725, 723, 726), (725, 726, 727), (725, 727, 728), (725, 728, 729), (729, 728, 730), (729, 730, 731), (731, 730, 732), (731, 732, 733), (731, 733, 650), (650, 733, 734), (650, 734, 711), (650, 711, 709), (650, 709, 735), (650, 735, 637), (637, 735, 681), (637, 681, 635), (635, 681, 643), (687, 102, 666), (102, 687, 100), (666, 102, 341), (666, 341, 437), (666, 437, 667), (667, 437, 240), (667, 240, 202), (667, 202, 736), (736, 202, 200), (736, 200, 147), (736, 147, 737), (737, 147, 146), (737, 146, 249), (737, 249, 738), (738, 249, 739), (739, 249, 113), (739, 113, 740), (740, 113, 115), (740, 115, 369), (740, 369, 693), (740, 693, 712), (740, 712, 23), (676, 741, 674), (741, 676, 742), (743, 693, 692), (693, 743, 744), (745, 746, 747), (746, 745, 748), (749, 690, 689), (690, 749, 750), (751, 696, 694), (696, 751, 752), (75, 697, 699), (697, 75, 73), (753, 648, 645), (648, 753, 684), (83, 708, 84), (708, 83, 707), (742, 754, 741), (754, 742, 755), (756, 684, 753), (684, 756, 683), (757, 758, 759), (758, 757, 760), (709, 761, 735), (761, 709, 762), (675, 763, 764), (763, 675, 333), (333, 675, 353), (353, 675, 436), (436, 675, 674), (436, 674, 404), (404, 674, 287), (287, 674, 741), (287, 741, 288), (288, 741, 262), (262, 741, 754), (262, 754, 182), (182, 754, 180), (765, 378, 766), (378, 765, 252), (766, 378, 377), (766, 377, 376), (766, 376, 746), (746, 376, 373), (746, 373, 372), (746, 372, 747), (747, 372, 371), (747, 371, 213), (747, 213, 767), (767, 213, 212), (767, 212, 768), (768, 212, 162), (768, 162, 164), (768, 164, 769), (769, 164, 352), (769, 352, 180), (769, 180, 754), (769, 754, 770), (769, 770, 657), (657, 770, 631), (657, 631, 655), (655, 631, 633), (771, 458, 460), (458, 771, 772), (772, 771, 126), (772, 126, 252), (772, 252, 765), (126, 771, 123), (123, 771, 121), (121, 771, 763), (121, 763, 333), (654, 773, 652), (773, 654, 678), (773, 678, 774), (774, 678, 680), (774, 680, 775), (775, 680, 223), (223, 680, 221), (221, 680, 776), (221, 776, 156), (156, 776, 105), (105, 776, 777), (105, 777, 106), (106, 777, 419), (419, 777, 778), (419, 778, 416), (416, 778, 779), (416, 779, 290), (290, 779, 246), (246, 779, 780), (246, 780, 247), (247, 780, 548), (247, 548, 393), (393, 548, 547), (393, 547, 391), (391, 547, 470), (470, 547, 781), (781, 547, 782), (782, 547, 783), (782, 783, 784), (784, 783, 785), (784, 785, 786), (786, 785, 787), (786, 787, 760), (760, 787, 551), (760, 551, 758), (758, 551, 458), (758, 458, 772), (775, 293, 788), (293, 775, 223), (788, 293, 395), (788, 395, 347), (788, 347, 789), (789, 347, 258), (789, 258, 255), (789, 255, 790), (790, 255, 254), (790, 254, 263), (790, 263, 628), (628, 263, 338), (628, 338, 629), (629, 338, 337), (629, 337, 359), (629, 359, 781), (781, 359, 361), (781, 361, 470), (69, 734, 68), (734, 69, 711), (791, 765, 792), (765, 791, 772), (63, 732, 730), (732, 63, 65), (647, 687, 793), (687, 647, 646), (76, 699, 700), (699, 76, 75), (78, 700, 702), (700, 78, 76), (757, 786, 760), (786, 757, 794), (720, 57, 721), (57, 720, 56), (750, 691, 690), (691, 750, 795), (79, 702, 704), (702, 79, 78), (59, 726, 723), (726, 59, 60), (796, 683, 756), (683, 796, 685), (797, 667, 736), (667, 797, 665), (657, 798, 769), (798, 657, 656), (695, 54, 719), (54, 695, 53), (693, 799, 712), (799, 693, 744), (61, 728, 727), (728, 61, 62), (798, 768, 769), (768, 798, 800), (735, 682, 681), (682, 735, 761), (801, 802, 803), (802, 801, 804), (804, 801, 805), (804, 805, 806), (807, 808, 809), (808, 807, 810), (810, 807, 811), (811, 807, 812), (813, 807, 809), (807, 813, 814), (814, 813, 815), (814, 815, 816), (817, 818, 819), (818, 817, 820), (820, 817, 821), (821, 817, 822), (823, 824, 825), (824, 823, 826), (826, 823, 827), (826, 827, 828), (829, 830, 831), (830, 829, 832), (832, 829, 833), (833, 829, 834), (835, 836, 837), (836, 835, 838), (838, 835, 839), (839, 835, 840), (841, 842, 843), (842, 841, 844), (844, 841, 825), (844, 825, 824), (839, 845, 838), (845, 839, 846), (846, 839, 847), (847, 839, 848), (849, 806, 805), (806, 849, 850), (850, 849, 851), (850, 851, 852), (853, 854, 855), (854, 853, 856), (856, 853, 857), (856, 857, 858), (859, 816, 815), (816, 859, 860), (860, 859, 843), (860, 843, 842), (811, 861, 810), (861, 811, 831), (831, 811, 829), (829, 811, 862), (863, 852, 851), (852, 863, 864), (864, 863, 865), (864, 865, 866), (867, 868, 869), (868, 867, 870), (870, 867, 871), (871, 867, 872), (857, 873, 858), (873, 857, 874), (874, 857, 875), (875, 857, 876), (833, 877, 832), (877, 833, 819), (819, 833, 817), (817, 833, 878), (871, 879, 870), (879, 871, 837), (837, 871, 835), (835, 871, 880), (881, 828, 827), (828, 881, 882), (882, 881, 883), (882, 883, 884), (885, 884, 883), (884, 885, 886), (886, 885, 846), (886, 846, 847), (821, 887, 820), (887, 821, 888), (888, 821, 889), (889, 821, 890), (891, 888, 889), (888, 891, 892), (892, 891, 803), (892, 803, 802), (875, 893, 874), (893, 875, 869), (869, 875, 867), (867, 875, 894), (895, 866, 865), (866, 895, 896), (896, 895, 855), (896, 855, 854), (777, 897, 778), (897, 777, 898), (899, 685, 796), (685, 899, 686), (900, 706, 703), (706, 900, 901), (782, 902, 781), (902, 782, 903), (62, 730, 728), (730, 62, 63), (664, 53, 695), (53, 664, 70), (57, 723, 721), (723, 57, 59), (66, 732, 65), (732, 66, 733), (759, 772, 791), (772, 759, 758), (86, 711, 69), (711, 86, 710), (784, 903, 782), (903, 784, 904), (905, 729, 731), (729, 905, 906), (901, 709, 706), (709, 901, 762), (748, 766, 746), (766, 748, 907), (671, 908, 714), (908, 671, 670), (909, 777, 776), (777, 909, 898), (653, 773, 910), (773, 653, 652), (679, 654, 651), (654, 679, 678), (906, 725, 729), (725, 906, 911), (907, 765, 766), (765, 907, 792), (899, 688, 686), (688, 899, 912), (913, 789, 790), (789, 913, 914), (914, 788, 789), (788, 914, 915), (800, 767, 768), (767, 800, 916), (795, 692, 691), (692, 795, 743), (649, 731, 650), (731, 649, 905), (677, 776, 680), (776, 677, 909), (68, 733, 66), (733, 68, 734), (752, 698, 696), (698, 752, 917), (754, 918, 770), (918, 754, 755), (661, 714, 908), (714, 661, 660), (645, 641, 753), (641, 645, 647), (641, 647, 793), (641, 793, 668), (641, 668, 665), (641, 665, 797), (642, 651, 653), (651, 642, 679), (679, 642, 677), (677, 642, 909), (909, 642, 898), (898, 642, 897), (826, 844, 824), (844, 826, 828), (844, 828, 842), (842, 828, 882), (842, 882, 860), (860, 882, 884), (860, 884, 816), (816, 884, 886), (816, 886, 814), (814, 886, 753), (753, 886, 847), (753, 847, 756), (756, 847, 796), (796, 847, 848), (796, 848, 899), (899, 848, 839), (899, 839, 912), (912, 839, 749), (749, 839, 840), (749, 840, 750), (750, 840, 835), (750, 835, 795), (795, 835, 743), (743, 835, 880), (743, 880, 744), (744, 880, 871), (744, 871, 799), (799, 871, 672), (672, 871, 670), (670, 871, 908), (908, 871, 872), (908, 872, 661), (661, 872, 867), (661, 867, 659), (659, 867, 751), (751, 867, 752), (752, 867, 917), (917, 867, 894), (917, 894, 919), (919, 894, 875), (919, 875, 900), (900, 875, 901), (901, 875, 876), (901, 876, 857), (901, 857, 762), (762, 857, 761), (761, 857, 682), (682, 857, 853), (682, 853, 644), (644, 853, 640), (640, 853, 639), (639, 853, 632), (814, 653, 807), (653, 814, 753), (653, 753, 641), (653, 641, 642), (807, 653, 910), (807, 910, 920), (807, 920, 812), (812, 920, 921), (812, 921, 915), (812, 915, 914), (812, 914, 811), (811, 914, 862), (862, 914, 913), (862, 913, 630), (862, 630, 829), (829, 630, 627), (829, 627, 834), (834, 627, 902), (834, 902, 903), (834, 903, 904), (834, 904, 794), (834, 794, 757), (834, 757, 833), (833, 757, 759), (833, 759, 878), (878, 759, 791), (878, 791, 792), (878, 792, 907), (878, 907, 817), (817, 907, 748), (817, 748, 822), (822, 748, 745), (822, 745, 916), (822, 916, 821), (821, 916, 800), (821, 800, 890), (890, 800, 798), (890, 798, 656), (890, 656, 889), (889, 656, 658), (889, 658, 891), (891, 658, 632), (891, 632, 853), (891, 853, 855), (891, 855, 803), (803, 855, 895), (803, 895, 801), (801, 895, 865), (801, 865, 805), (805, 865, 863), (805, 863, 849), (849, 863, 851), (639, 676, 673), (676, 639, 742), (742, 639, 755), (755, 639, 918), (918, 639, 634), (634, 639, 632), (906, 640, 911), (640, 906, 905), (640, 905, 649), (640, 649, 636), (640, 636, 638), (640, 638, 644), (81, 704, 705), (704, 81, 79), (920, 775, 921), (775, 920, 774), (697, 72, 663), (72, 697, 73), (738, 922, 737), (922, 738, 923), (923, 738, 739), (923, 739, 924), (712, 672, 669), (672, 712, 799), (917, 701, 698), (701, 917, 919), (786, 904, 784), (904, 786, 794), (633, 658, 655), (658, 633, 632), (770, 634, 631), (634, 770, 918), (919, 703, 701), (703, 919, 900), (668, 687, 666), (687, 668, 793), (915, 775, 788), (775, 915, 921), (719, 56, 720), (56, 719, 54), (630, 790, 628), (790, 630, 913), (84, 710, 86), (710, 84, 708), (916, 747, 767), (747, 916, 745), (83, 705, 707), (705, 83, 81), (60, 727, 726), (727, 60, 61), (912, 689, 688), (689, 912, 749), (910, 774, 920), (774, 910, 773), (751, 662, 659), (662, 751, 694), (902, 629, 781), (629, 902, 627), (925, 722, 926), (722, 925, 718), (575, 927, 928), (927, 575, 574), (779, 929, 780), (929, 779, 930), (931, 116, 305), (116, 931, 120), (120, 931, 932), (503, 482, 483), (482, 503, 494), (501, 382, 381), (382, 501, 544), (544, 501, 933), (934, 717, 935), (717, 934, 716), (535, 58, 55), (58, 535, 507), (615, 936, 937), (936, 615, 614), (934, 715, 716), (715, 934, 938), (939, 739, 740), (739, 939, 924), (613, 940, 941), (940, 613, 612), (460, 942, 771), (942, 460, 457), (943, 551, 787), (551, 943, 550), (580, 944, 581), (944, 580, 945), (946, 43, 40), (43, 946, 385), (577, 947, 595), (947, 577, 948), (523, 897, 642), (897, 779, 778), (779, 897, 930), (930, 897, 196), (196, 897, 523), (930, 196, 198), (930, 198, 495), (925, 934, 935), (934, 925, 496), (934, 496, 497), (934, 497, 498), (496, 925, 536), (536, 925, 535), (535, 925, 926), (535, 926, 507), (507, 926, 949), (507, 949, 508), (922, 500, 542), (500, 922, 501), (501, 922, 923), (501, 923, 924), (501, 924, 933), (933, 924, 939), (933, 939, 544), (544, 939, 543), (543, 939, 42), (42, 939, 25), (42, 25, 40), (40, 25, 22), (40, 22, 946), (946, 22, 950), (946, 950, 512), (512, 950, 938), (512, 938, 511), (511, 938, 934), (511, 934, 498), (577, 626, 948), (626, 577, 578), (623, 951, 952), (951, 623, 624), (953, 787, 785), (787, 953, 943), (584, 518, 954), (518, 584, 517), (587, 955, 583), (955, 587, 956), (957, 620, 958), (620, 957, 621), (593, 959, 594), (959, 593, 960), (592, 961, 589), (961, 592, 962), (579, 555, 557), (555, 579, 963), (964, 615, 937), (615, 964, 616), (230, 964, 231), (964, 230, 616), (938, 713, 715), (713, 938, 950), (610, 965, 966), (965, 610, 618), (587, 954, 956), (954, 587, 584), (780, 546, 548), (546, 780, 929), (575, 363, 365), (363, 575, 928), (926, 724, 949), (724, 926, 722), (600, 967, 968), (967, 600, 599), (602, 969, 970), (969, 602, 601), (479, 971, 506), (971, 479, 953), (953, 479, 480), (953, 480, 943), (943, 480, 499), (943, 499, 550), (550, 499, 348), (550, 348, 459), (459, 348, 117), (459, 117, 457), (457, 117, 119), (457, 119, 120), (457, 120, 942), (942, 120, 932), (942, 932, 931), (942, 931, 972), (972, 931, 510), (972, 510, 973), (973, 510, 509), (503, 929, 494), (929, 503, 546), (546, 503, 504), (546, 504, 549), (549, 504, 502), (549, 502, 505), (549, 505, 506), (549, 506, 971), (494, 930, 495), (930, 494, 929), (608, 966, 974), (966, 608, 610), (975, 608, 974), (608, 975, 609), (971, 785, 783), (785, 971, 953), (582, 955, 976), (955, 582, 583), (925, 717, 718), (717, 925, 935), (951, 625, 977), (625, 951, 624), (45, 564, 46), (564, 45, 567), (604, 978, 605), (978, 604, 979), (617, 571, 980), (571, 617, 572), (618, 981, 965), (981, 618, 607), (973, 763, 972), (763, 973, 764), (510, 305, 306), (305, 510, 931), (625, 280, 977), (280, 625, 281), (972, 771, 942), (771, 972, 763), (973, 675, 764), (675, 973, 673), (673, 973, 151), (673, 151, 639), (151, 973, 149), (149, 973, 509), (527, 639, 151), (97, 613, 941), (613, 97, 99), (981, 606, 982), (606, 981, 607), (619, 975, 983), (975, 619, 609), (591, 984, 985), (984, 591, 588), (547, 971, 783), (971, 547, 549), (23, 939, 740), (939, 23, 25), (581, 963, 579), (963, 581, 944), (434, 92, 435), (92, 434, 95), (576, 927, 574), (927, 576, 986), (596, 325, 987), (325, 596, 326), (528, 911, 640), (911, 724, 725), (724, 911, 949), (949, 911, 15), (15, 911, 528), (949, 15, 17), (949, 17, 508), (950, 24, 713), (24, 950, 22), (172, 208, 170), (208, 172, 209), (576, 959, 986), (959, 576, 594), (598, 988, 989), (988, 598, 597), (606, 978, 982), (978, 606, 605), (18, 568, 21), (568, 18, 569), (565, 229, 566), (229, 565, 232), (367, 617, 980), (617, 367, 366), (563, 990, 562), (990, 563, 586), (922, 736, 737), (736, 922, 797), (797, 922, 178), (797, 178, 641), (178, 922, 177), (177, 922, 542), (524, 641, 178), (520, 991, 521), (991, 520, 622), (988, 596, 987), (596, 988, 597), (385, 31, 533), (31, 385, 32), (32, 385, 946), (32, 946, 512), (960, 986, 959), (986, 960, 947), (986, 947, 364), (364, 947, 568), (568, 947, 948), (568, 19, 21), (19, 568, 962), (962, 568, 948), (962, 948, 825), (962, 825, 841), (962, 841, 961), (961, 841, 843), (961, 843, 859), (961, 984, 992), (984, 961, 985), (985, 961, 859), (985, 859, 815), (985, 815, 813), (985, 813, 993), (954, 955, 956), (993, 562, 990), (562, 993, 27), (27, 993, 813), (27, 813, 809), (27, 809, 808), (27, 808, 28), (28, 987, 325), (987, 28, 808), (987, 808, 810), (987, 810, 861), (987, 861, 988), (988, 861, 989), (989, 861, 831), (989, 831, 967), (967, 831, 830), (967, 830, 968), (968, 830, 539), (539, 830, 540), (540, 830, 832), (540, 832, 877), (540, 877, 969), (969, 877, 970), (970, 877, 994), (994, 877, 819), (994, 819, 979), (979, 819, 818), (979, 818, 978), (978, 818, 982), (982, 818, 981), (945, 963, 944), (963, 945, 976), (963, 976, 883), (883, 976, 885), (885, 976, 846), (846, 976, 955), (846, 955, 954), (846, 954, 518), (846, 518, 845), (845, 518, 838), (838, 518, 514), (838, 514, 836), (556, 948, 626), (948, 556, 555), (948, 555, 825), (825, 555, 823), (823, 555, 827), (827, 555, 881), (881, 555, 963), (881, 963, 883), (927, 363, 928), (363, 927, 364), (364, 927, 986), (519, 514, 516), (514, 519, 836), (836, 519, 837), (837, 519, 521), (837, 521, 991), (837, 991, 879), (879, 991, 952), (879, 952, 870), (870, 952, 951), (870, 951, 977), (870, 977, 868), (868, 977, 280), (868, 280, 869), (869, 280, 282), (869, 282, 402), (869, 402, 36), (869, 36, 893), (893, 36, 35), (893, 35, 874), (874, 35, 39), (874, 39, 397), (874, 397, 455), (874, 455, 873), (455, 858, 873), (858, 455, 454), (858, 454, 552), (858, 552, 856), (856, 552, 219), (219, 552, 217), (219, 854, 856), (854, 219, 435), (854, 435, 92), (854, 92, 896), (896, 92, 367), (367, 92, 94), (367, 866, 896), (866, 367, 980), (866, 980, 864), (864, 980, 852), (852, 980, 44), (44, 980, 571), (852, 44, 98), (44, 571, 561), (46, 229, 231), (229, 46, 564), (229, 564, 566), (44, 936, 98), (936, 44, 46), (936, 46, 231), (936, 231, 937), (937, 231, 964), (804, 995, 802), (995, 804, 940), (940, 804, 806), (940, 806, 941), (941, 806, 98), (98, 806, 850), (98, 850, 852), (941, 98, 97), (820, 981, 818), (981, 820, 965), (965, 820, 887), (965, 887, 966), (966, 887, 888), (966, 888, 975), (975, 888, 892), (975, 892, 983), (983, 892, 958), (958, 892, 802), (958, 802, 995), (958, 995, 957), (974, 966, 975), (585, 990, 586), (990, 585, 993), (994, 602, 970), (602, 994, 603), (623, 991, 622), (991, 623, 952), (593, 947, 960), (947, 593, 595), (620, 983, 958), (983, 620, 619), (590, 984, 588), (984, 590, 992), (580, 976, 945), (976, 580, 582), (539, 600, 968), (600, 539, 541), (936, 96, 98), (96, 936, 614), (589, 992, 590), (992, 589, 961), (604, 994, 979), (994, 604, 603), (940, 611, 995), (611, 940, 612), (598, 967, 599), (967, 598, 989), (592, 19, 962), (19, 592, 20), (538, 969, 601), (969, 538, 540), (591, 993, 585), (993, 591, 985), (995, 621, 957), (621, 995, 611)])
me_bbstock24tgear.update()
me_cylinder = bpy.data.meshes.new('Cylinder')
me_cylinder.from_pydata([(0.0, 4.246, -4.246), (0.0, 4.246, 4.246), (0.8283, 4.164, -4.246), (0.8283, 4.164, 4.246), (1.625, 3.922, -4.246), (1.625, 3.922, 4.246), (2.359, 3.53, -4.246), (2.359, 3.53, 4.246), (3.002, 3.002, -4.246), (3.002, 3.002, 4.246), (3.53, 2.359, -4.246), (3.53, 2.359, 4.246), (3.922, 1.625, -4.246), (3.922, 1.625, 4.246), (4.164, 0.8283, -4.246), (4.164, 0.8283, 4.246), (4.246, 0.0, -4.246), (4.246, 0.0, 4.246), (4.164, -0.8283, -4.246), (4.164, -0.8283, 4.246), (3.922, -1.625, -4.246), (3.922, -1.625, 4.246), (3.53, -2.359, -4.246), (3.53, -2.359, 4.246), (3.002, -3.002, -4.246), (3.002, -3.002, 4.246), (2.359, -3.53, -4.246), (2.359, -3.53, 4.246), (1.625, -3.922, -4.246), (1.625, -3.922, 4.246), (0.8283, -4.164, -4.246), (0.8283, -4.164, 4.246), (0.0, -4.246, -4.246), (0.0, -4.246, 4.246), (-0.8283, -4.164, -4.246), (-0.8283, -4.164, 4.246), (-1.625, -3.922, -4.246), (-1.625, -3.922, 4.246), (-2.359, -3.53, -4.246), (-2.359, -3.53, 4.246), (-3.002, -3.002, -4.246), (-3.002, -3.002, 4.246), (-3.53, -2.359, -4.246), (-3.53, -2.359, 4.246), (-3.922, -1.625, -4.246), (-3.922, -1.625, 4.246), (-4.164, -0.8283, -4.246), (-4.164, -0.8283, 4.246), (-4.246, 0.0, -4.246), (-4.246, 0.0, 4.246), (-4.164, 0.8283, -4.246), (-4.164, 0.8283, 4.246), (-3.922, 1.625, -4.246), (-3.922, 1.625, 4.246), (-3.53, 2.359, -4.246), (-3.53, 2.359, 4.246), (-3.002, 3.002, -4.246), (-3.002, 3.002, 4.246), (-2.359, 3.53, -4.246), (-2.359, 3.53, 4.246), (-1.625, 3.922, -4.246), (-1.625, 3.922, 4.246), (-0.8283, 4.164, -4.246), (-0.8283, 4.164, 4.246)], [], [(0, 1, 3, 2), (2, 3, 5, 4), (4, 5, 7, 6), (6, 7, 9, 8), (8, 9, 11, 10), (10, 11, 13, 12), (12, 13, 15, 14), (14, 15, 17, 16), (16, 17, 19, 18), (18, 19, 21, 20), (20, 21, 23, 22), (22, 23, 25, 24), (24, 25, 27, 26), (26, 27, 29, 28), (28, 29, 31, 30), (30, 31, 33, 32), (32, 33, 35, 34), (34, 35, 37, 36), (36, 37, 39, 38), (38, 39, 41, 40), (40, 41, 43, 42), (42, 43, 45, 44), (44, 45, 47, 46), (46, 47, 49, 48), (48, 49, 51, 50), (50, 51, 53, 52), (52, 53, 55, 54), (54, 55, 57, 56), (56, 57, 59, 58), (58, 59, 61, 60), (3, 1, 63, 61, 59, 57, 55, 53, 51, 49, 47, 45, 43, 41, 39, 37, 35, 33, 31, 29, 27, 25, 23, 21, 19, 17, 15, 13, 11, 9, 7, 5), (60, 61, 63, 62), (62, 63, 1, 0), (0, 2, 4, 6, 8, 10, 12, 14, 16, 18, 20, 22, 24, 26, 28, 30, 32, 34, 36, 38, 40, 42, 44, 46, 48, 50, 52, 54, 56, 58, 60, 62)])
_uv = me_cylinder.uv_layers.new(name='UVMap')
_uv.uv.foreach_set('vector', [1.0, 0.5, 1.0, 1.0, 0.9688, 1.0, 0.9688, 0.5, 0.9688, 0.5, 0.9688, 1.0, 0.9375, 1.0, 0.9375, 0.5, 0.9375, 0.5, 0.9375, 1.0, 0.9062, 1.0, 0.9062, 0.5, 0.9062, 0.5, 0.9062, 1.0, 0.875, 1.0, 0.875, 0.5, 0.875, 0.5, 0.875, 1.0, 0.8438, 1.0, 0.8438, 0.5, 0.8438, 0.5, 0.8438, 1.0, 0.8125, 1.0, 0.8125, 0.5, 0.8125, 0.5, 0.8125, 1.0, 0.7812, 1.0, 0.7812, 0.5, 0.7812, 0.5, 0.7812, 1.0, 0.75, 1.0, 0.75, 0.5, 0.75, 0.5, 0.75, 1.0, 0.7188, 1.0, 0.7188, 0.5, 0.7188, 0.5, 0.7188, 1.0, 0.6875, 1.0, 0.6875, 0.5, 0.6875, 0.5, 0.6875, 1.0, 0.6562, 1.0, 0.6562, 0.5, 0.6562, 0.5, 0.6562, 1.0, 0.625, 1.0, 0.625, 0.5, 0.625, 0.5, 0.625, 1.0, 0.5938, 1.0, 0.5938, 0.5, 0.5938, 0.5, 0.5938, 1.0, 0.5625, 1.0, 0.5625, 0.5, 0.5625, 0.5, 0.5625, 1.0, 0.5312, 1.0, 0.5312, 0.5, 0.5312, 0.5, 0.5312, 1.0, 0.5, 1.0, 0.5, 0.5, 0.5, 0.5, 0.5, 1.0, 0.4688, 1.0, 0.4688, 0.5, 0.4688, 0.5, 0.4688, 1.0, 0.4375, 1.0, 0.4375, 0.5, 0.4375, 0.5, 0.4375, 1.0, 0.4062, 1.0, 0.4062, 0.5, 0.4062, 0.5, 0.4062, 1.0, 0.375, 1.0, 0.375, 0.5, 0.375, 0.5, 0.375, 1.0, 0.3438, 1.0, 0.3438, 0.5, 0.3438, 0.5, 0.3438, 1.0, 0.3125, 1.0, 0.3125, 0.5, 0.3125, 0.5, 0.3125, 1.0, 0.2812, 1.0, 0.2812, 0.5, 0.2812, 0.5, 0.2812, 1.0, 0.25, 1.0, 0.25, 0.5, 0.25, 0.5, 0.25, 1.0, 0.2188, 1.0, 0.2188, 0.5, 0.2188, 0.5, 0.2188, 1.0, 0.1875, 1.0, 0.1875, 0.5, 0.1875, 0.5, 0.1875, 1.0, 0.1562, 1.0, 0.1562, 0.5, 0.1562, 0.5, 0.1562, 1.0, 0.125, 1.0, 0.125, 0.5, 0.125, 0.5, 0.125, 1.0, 0.09375, 1.0, 0.09375, 0.5, 0.09375, 0.5, 0.09375, 1.0, 0.0625, 1.0, 0.0625, 0.5, 0.2968, 0.4854, 0.25, 0.49, 0.2032, 0.4854, 0.1582, 0.4717, 0.1167, 0.4496, 0.08029, 0.4197, 0.05045, 0.3833, 0.02827, 0.3418, 0.01461, 0.2968, 0.01, 0.25, 0.01461, 0.2032, 0.02827, 0.1582, 0.05045, 0.1167, 0.08029, 0.08029, 0.1167, 0.05045, 0.1582, 0.02827, 0.2032, 0.01461, 0.25, 0.01, 0.2968, 0.01461, 0.3418, 0.02827, 0.3833, 0.05045, 0.4197, 0.08029, 0.4496, 0.1167, 0.4717, 0.1582, 0.4854, 0.2032, 0.49, 0.25, 0.4854, 0.2968, 0.4717, 0.3418, 0.4496, 0.3833, 0.4197, 0.4197, 0.3833, 0.4496, 0.3418, 0.4717, 0.0625, 0.5, 0.0625, 1.0, 0.03125, 1.0, 0.03125, 0.5, 0.03125, 0.5, 0.03125, 1.0, 0.0, 1.0, 0.0, 0.5, 0.75, 0.49, 0.7968, 0.4854, 0.8418, 0.4717, 0.8833, 0.4496, 0.9197, 0.4197, 0.9496, 0.3833, 0.9717, 0.3418, 0.9854, 0.2968, 0.99, 0.25, 0.9854, 0.2032, 0.9717, 0.1582, 0.9496, 0.1167, 0.9197, 0.08029, 0.8833, 0.05045, 0.8418, 0.02827, 0.7968, 0.01461, 0.75, 0.01, 0.7032, 0.01461, 0.6582, 0.02827, 0.6167, 0.05045, 0.5803, 0.08029, 0.5504, 0.1167, 0.5283, 0.1582, 0.5146, 0.2032, 0.51, 0.25, 0.5146, 0.2968, 0.5283, 0.3418, 0.5504, 0.3833, 0.5803, 0.4197, 0.6167, 0.4496, 0.6582, 0.4717, 0.7032, 0.4854])
me_cylinder.update()
me_cylinder_002 = bpy.data.meshes.new('Cylinder.002')
me_cylinder_002.from_pydata([(0.0, 4.246, -4.246), (0.0, 4.246, 4.246), (0.8283, 4.164, -4.246), (0.8283, 4.164, 4.246), (1.625, 3.922, -4.246), (1.625, 3.922, 4.246), (2.359, 3.53, -4.246), (2.359, 3.53, 4.246), (3.002, 3.002, -4.246), (3.002, 3.002, 4.246), (3.53, 2.359, -4.246), (3.53, 2.359, 4.246), (3.922, 1.625, -4.246), (3.922, 1.625, 4.246), (4.164, 0.8283, -4.246), (4.164, 0.8283, 4.246), (4.246, 0.0, -4.246), (4.246, 0.0, 4.246), (4.164, -0.8283, -4.246), (4.164, -0.8283, 4.246), (3.922, -1.625, -4.246), (3.922, -1.625, 4.246), (3.53, -2.359, -4.246), (3.53, -2.359, 4.246), (3.002, -3.002, -4.246), (3.002, -3.002, 4.246), (2.359, -3.53, -4.246), (2.359, -3.53, 4.246), (1.625, -3.922, -4.246), (1.625, -3.922, 4.246), (0.8283, -4.164, -4.246), (0.8283, -4.164, 4.246), (0.0, -4.246, -4.246), (0.0, -4.246, 4.246), (-0.8283, -4.164, -4.246), (-0.8283, -4.164, 4.246), (-1.625, -3.922, -4.246), (-1.625, -3.922, 4.246), (-2.359, -3.53, -4.246), (-2.359, -3.53, 4.246), (-3.002, -3.002, -4.246), (-3.002, -3.002, 4.246), (-3.53, -2.359, -4.246), (-3.53, -2.359, 4.246), (-3.922, -1.625, -4.246), (-3.922, -1.625, 4.246), (-4.164, -0.8283, -4.246), (-4.164, -0.8283, 4.246), (-4.246, 0.0, -4.246), (-4.246, 0.0, 4.246), (-4.164, 0.8283, -4.246), (-4.164, 0.8283, 4.246), (-3.922, 1.625, -4.246), (-3.922, 1.625, 4.246), (-3.53, 2.359, -4.246), (-3.53, 2.359, 4.246), (-3.002, 3.002, -4.246), (-3.002, 3.002, 4.246), (-2.359, 3.53, -4.246), (-2.359, 3.53, 4.246), (-1.625, 3.922, -4.246), (-1.625, 3.922, 4.246), (-0.8283, 4.164, -4.246), (-0.8283, 4.164, 4.246)], [], [(0, 1, 3, 2), (2, 3, 5, 4), (4, 5, 7, 6), (6, 7, 9, 8), (8, 9, 11, 10), (10, 11, 13, 12), (12, 13, 15, 14), (14, 15, 17, 16), (16, 17, 19, 18), (18, 19, 21, 20), (20, 21, 23, 22), (22, 23, 25, 24), (24, 25, 27, 26), (26, 27, 29, 28), (28, 29, 31, 30), (30, 31, 33, 32), (32, 33, 35, 34), (34, 35, 37, 36), (36, 37, 39, 38), (38, 39, 41, 40), (40, 41, 43, 42), (42, 43, 45, 44), (44, 45, 47, 46), (46, 47, 49, 48), (48, 49, 51, 50), (50, 51, 53, 52), (52, 53, 55, 54), (54, 55, 57, 56), (56, 57, 59, 58), (58, 59, 61, 60), (3, 1, 63, 61, 59, 57, 55, 53, 51, 49, 47, 45, 43, 41, 39, 37, 35, 33, 31, 29, 27, 25, 23, 21, 19, 17, 15, 13, 11, 9, 7, 5), (60, 61, 63, 62), (62, 63, 1, 0), (0, 2, 4, 6, 8, 10, 12, 14, 16, 18, 20, 22, 24, 26, 28, 30, 32, 34, 36, 38, 40, 42, 44, 46, 48, 50, 52, 54, 56, 58, 60, 62)])
_uv = me_cylinder_002.uv_layers.new(name='UVMap')
_uv.uv.foreach_set('vector', [1.0, 0.5, 1.0, 1.0, 0.9688, 1.0, 0.9688, 0.5, 0.9688, 0.5, 0.9688, 1.0, 0.9375, 1.0, 0.9375, 0.5, 0.9375, 0.5, 0.9375, 1.0, 0.9062, 1.0, 0.9062, 0.5, 0.9062, 0.5, 0.9062, 1.0, 0.875, 1.0, 0.875, 0.5, 0.875, 0.5, 0.875, 1.0, 0.8438, 1.0, 0.8438, 0.5, 0.8438, 0.5, 0.8438, 1.0, 0.8125, 1.0, 0.8125, 0.5, 0.8125, 0.5, 0.8125, 1.0, 0.7812, 1.0, 0.7812, 0.5, 0.7812, 0.5, 0.7812, 1.0, 0.75, 1.0, 0.75, 0.5, 0.75, 0.5, 0.75, 1.0, 0.7188, 1.0, 0.7188, 0.5, 0.7188, 0.5, 0.7188, 1.0, 0.6875, 1.0, 0.6875, 0.5, 0.6875, 0.5, 0.6875, 1.0, 0.6562, 1.0, 0.6562, 0.5, 0.6562, 0.5, 0.6562, 1.0, 0.625, 1.0, 0.625, 0.5, 0.625, 0.5, 0.625, 1.0, 0.5938, 1.0, 0.5938, 0.5, 0.5938, 0.5, 0.5938, 1.0, 0.5625, 1.0, 0.5625, 0.5, 0.5625, 0.5, 0.5625, 1.0, 0.5312, 1.0, 0.5312, 0.5, 0.5312, 0.5, 0.5312, 1.0, 0.5, 1.0, 0.5, 0.5, 0.5, 0.5, 0.5, 1.0, 0.4688, 1.0, 0.4688, 0.5, 0.4688, 0.5, 0.4688, 1.0, 0.4375, 1.0, 0.4375, 0.5, 0.4375, 0.5, 0.4375, 1.0, 0.4062, 1.0, 0.4062, 0.5, 0.4062, 0.5, 0.4062, 1.0, 0.375, 1.0, 0.375, 0.5, 0.375, 0.5, 0.375, 1.0, 0.3438, 1.0, 0.3438, 0.5, 0.3438, 0.5, 0.3438, 1.0, 0.3125, 1.0, 0.3125, 0.5, 0.3125, 0.5, 0.3125, 1.0, 0.2812, 1.0, 0.2812, 0.5, 0.2812, 0.5, 0.2812, 1.0, 0.25, 1.0, 0.25, 0.5, 0.25, 0.5, 0.25, 1.0, 0.2188, 1.0, 0.2188, 0.5, 0.2188, 0.5, 0.2188, 1.0, 0.1875, 1.0, 0.1875, 0.5, 0.1875, 0.5, 0.1875, 1.0, 0.1562, 1.0, 0.1562, 0.5, 0.1562, 0.5, 0.1562, 1.0, 0.125, 1.0, 0.125, 0.5, 0.125, 0.5, 0.125, 1.0, 0.09375, 1.0, 0.09375, 0.5, 0.09375, 0.5, 0.09375, 1.0, 0.0625, 1.0, 0.0625, 0.5, 0.2968, 0.4854, 0.25, 0.49, 0.2032, 0.4854, 0.1582, 0.4717, 0.1167, 0.4496, 0.08029, 0.4197, 0.05045, 0.3833, 0.02827, 0.3418, 0.01461, 0.2968, 0.01, 0.25, 0.01461, 0.2032, 0.02827, 0.1582, 0.05045, 0.1167, 0.08029, 0.08029, 0.1167, 0.05045, 0.1582, 0.02827, 0.2032, 0.01461, 0.25, 0.01, 0.2968, 0.01461, 0.3418, 0.02827, 0.3833, 0.05045, 0.4197, 0.08029, 0.4496, 0.1167, 0.4717, 0.1582, 0.4854, 0.2032, 0.49, 0.25, 0.4854, 0.2968, 0.4717, 0.3418, 0.4496, 0.3833, 0.4197, 0.4197, 0.3833, 0.4496, 0.3418, 0.4717, 0.0625, 0.5, 0.0625, 1.0, 0.03125, 1.0, 0.03125, 0.5, 0.03125, 0.5, 0.03125, 1.0, 0.0, 1.0, 0.0, 0.5, 0.75, 0.49, 0.7968, 0.4854, 0.8418, 0.4717, 0.8833, 0.4496, 0.9197, 0.4197, 0.9496, 0.3833, 0.9717, 0.3418, 0.9854, 0.2968, 0.99, 0.25, 0.9854, 0.2032, 0.9717, 0.1582, 0.9496, 0.1167, 0.9197, 0.08029, 0.8833, 0.05045, 0.8418, 0.02827, 0.7968, 0.01461, 0.75, 0.01, 0.7032, 0.01461, 0.6582, 0.02827, 0.6167, 0.05045, 0.5803, 0.08029, 0.5504, 0.1167, 0.5283, 0.1582, 0.5146, 0.2032, 0.51, 0.25, 0.5146, 0.2968, 0.5283, 0.3418, 0.5504, 0.3833, 0.5803, 0.4197, 0.6167, 0.4496, 0.6582, 0.4717, 0.7032, 0.4854])
me_cylinder_002.update()

# ---- objects
ob_bbstock24tgear = bpy.data.objects.new('bbStock24TGear', me_bbstock24tgear)
ob_cylinder = bpy.data.objects.new('Cylinder', me_cylinder)
ob_cylinder_001 = bpy.data.objects.new('Cylinder.001', me_cylinder_002)

# ---- transforms, parenting, visibility, modifiers, constraints
ob_bbstock24tgear.location = (-4.494, -6.349, 0.6484)
_m = ob_bbstock24tgear.modifiers.new('Boolean', 'BOOLEAN')
_m.collection = col_collection_2
_m.operand_type = 'COLLECTION'
ob_cylinder.location = (0.0, -0.2107, 2.246)
ob_cylinder.scale = (1.183, 1.183, 0.4235)
ob_cylinder_001.location = (7.794, 7.236, 2.246)
ob_cylinder_001.scale = (1.183, 1.183, 0.4235)

# ---- collection membership
col_collection.objects.link(ob_bbstock24tgear)
col_collection_2.objects.link(ob_cylinder)
col_collection_2.objects.link(ob_cylinder_001)

# ---- scene / render settings (as saved in the file)
scene.frame_start = 1; scene.frame_end = 250; scene.frame_set(1)
scene.render.engine = 'BLENDER_EEVEE_NEXT'
scene.cycles.sampling_pattern = 'TABULATED_SOBOL'
scene.cycles.use_light_tree = False
scene.view_settings.view_transform = 'Filmic'
bpy.context.view_layer.update()

# ---- added for rendering (the .blend has no active camera and no usable light): camera, sun
cam_auto = bpy.data.cameras.new('AutoCamera')
cam_auto.lens = 50.0
cam_auto.sensor_width = 36.0
cam_auto.clip_end = 1000.0
ob_auto_camera = bpy.data.objects.new('AutoCamera', cam_auto)
scene.collection.objects.link(ob_auto_camera)
ob_auto_camera.location = (38.4077, -37.8984, 31.5535)
ob_auto_camera.rotation_euler = (1.09748, -7.21219e-08, 0.694738)
scene.camera = ob_auto_camera
light_auto_sun = bpy.data.lights.new('AutoSun', 'SUN')
light_auto_sun.energy = 3.0
light_auto_sun.angle = 0.0523599
ob_auto_sun = bpy.data.objects.new('AutoSun', light_auto_sun)
scene.collection.objects.link(ob_auto_sun)
ob_auto_sun.rotation_euler = (0.872665, 0.174533, 0.523599)
bpy.context.view_layer.update()
